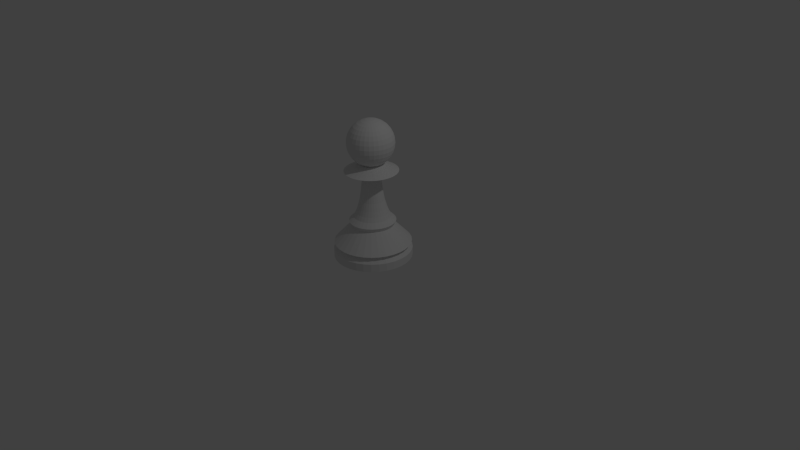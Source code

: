 # Source: Pawn.blend  (saved by Blender 2.69.0; exported with 4.5.12 LTS)
import bpy
from mathutils import Matrix  # noqa: F401  (used for matrix-valued properties, if any)

bpy.ops.wm.read_factory_settings(use_empty=True)
scene = bpy.context.scene
scene.name = 'Scene'

# ---- collections
col_collection_1 = bpy.data.collections.new('Collection 1'); scene.collection.children.link(col_collection_1)

# ---- materials (node trees are filled in below, after node groups)
mat_material = bpy.data.materials.new('Material')
mat_material.alpha_threshold = 0.0
mat_material.diffuse_color = (0.9, 0.9, 0.9, 1.0)
mat_material.roughness = 0.5
mat_material.line_color = (0.0, 0.0, 0.0, 1.0)

# ---- material node trees
mat_material.use_nodes = True; mat_material.node_tree.nodes.clear()
_N = mat_material.node_tree.nodes; _L = mat_material.node_tree.links
n0 = _N.new('ShaderNodeOutputMaterial'); n0.name = 'Material Output'; n0.location = (300, 300)
n1 = _N.new('ShaderNodeBsdfDiffuse'); n1.name = 'Diffuse BSDF'; n1.location = (10, 300)
_L.new(n1.outputs[0], n0.inputs[0])
n0.is_active_output = True

# ---- world
world_world = bpy.data.worlds.new('World'); scene.world = world_world
world_world.color = (0.05088, 0.05088, 0.05088)
world_world.use_sun_shadow = False
world_world.sun_shadow_jitter_overblur = 0.0
world_world.cycles.sampling_method = 'MANUAL'
world_world.cycles.sample_map_resolution = 256

# ---- cameras
cam_camera = bpy.data.cameras.new('Camera')
cam_camera.clip_end = 100.0
cam_camera.lens = 35.0
cam_camera.sensor_width = 32.0
cam_camera.sensor_height = 18.0
cam_camera.ortho_scale = 7.314
cam_camera.dof.focus_distance = 0.0

# ---- lights
light_lamp = bpy.data.lights.new('Lamp', 'POINT')
light_lamp.transmission_factor = 0.0
light_lamp.cutoff_distance = 30.0
light_lamp.energy = 100.0
light_lamp.shadow_buffer_clip_start = 1.001
light_lamp.shadow_soft_size = 0.1
light_lamp.shadow_maximum_resolution = 0.006
light_lamp.use_absolute_resolution = True
light_lamp.cycles.use_multiple_importance_sampling = False

# ---- meshes
me_cylinder = bpy.data.meshes.new('Cylinder')
me_cylinder.from_pydata([(0.0, 1.0, -0.9774), (0.0, 1.0, -0.7718), (0.1951, 0.9808, -0.9774), (0.1951, 0.9808, -0.7718), (0.3827, 0.9239, -0.9774), (0.3827, 0.9239, -0.7718), (0.5556, 0.8315, -0.9774), (0.5556, 0.8315, -0.7718), (0.7071, 0.7071, -0.9774), (0.7071, 0.7071, -0.7718), (0.8315, 0.5556, -0.9774), (0.8315, 0.5556, -0.7718), (0.9239, 0.3827, -0.9774), (0.9239, 0.3827, -0.7718), (0.9808, 0.1951, -0.9774), (0.9808, 0.1951, -0.7718), (1.0, 7.55e-08, -0.9774), (1.0, 7.55e-08, -0.7718), (0.9808, -0.1951, -0.9774), (0.9808, -0.1951, -0.7718), (0.9239, -0.3827, -0.9774), (0.9239, -0.3827, -0.7718), (0.8315, -0.5556, -0.9774), (0.8315, -0.5556, -0.7718), (0.7071, -0.7071, -0.9774), (0.7071, -0.7071, -0.7718), (0.5556, -0.8315, -0.9774), (0.5556, -0.8315, -0.7718), (0.3827, -0.9239, -0.9774), (0.3827, -0.9239, -0.7718), (0.1951, -0.9808, -0.9774), (0.1951, -0.9808, -0.7718), (-3.258e-07, -1.0, -0.9774), (-3.258e-07, -1.0, -0.7718), (-0.1951, -0.9808, -0.9774), (-0.1951, -0.9808, -0.7718), (-0.3827, -0.9239, -0.9774), (-0.3827, -0.9239, -0.7718), (-0.5556, -0.8315, -0.9774), (-0.5556, -0.8315, -0.7718), (-0.7071, -0.7071, -0.9774), (-0.7071, -0.7071, -0.7718), (-0.8315, -0.5556, -0.9774), (-0.8315, -0.5556, -0.7718), (-0.9239, -0.3827, -0.9774), (-0.9239, -0.3827, -0.7718), (-0.9808, -0.1951, -0.9774), (-0.9808, -0.1951, -0.7718), (-1.0, 9.656e-07, -0.9774), (-1.0, 9.656e-07, -0.7718), (-0.9808, 0.1951, -0.9774), (-0.9808, 0.1951, -0.7718), (-0.9239, 0.3827, -0.9774), (-0.9239, 0.3827, -0.7718), (-0.8315, 0.5556, -0.9774), (-0.8315, 0.5556, -0.7718), (-0.7071, 0.7071, -0.9774), (-0.7071, 0.7071, -0.7718), (-0.5556, 0.8315, -0.9774), (-0.5556, 0.8315, -0.7718), (-0.3827, 0.9239, -0.9774), (-0.3827, 0.9239, -0.7718), (-0.1951, 0.9808, -0.9774), (-0.1951, 0.9808, -0.7718), (5.275e-09, 0.9825, -0.5882), (1.247e-08, 0.8926, -0.6554), (0.1741, 0.8755, -0.6554), (0.3416, 0.8247, -0.6554), (0.4959, 0.7422, -0.6554), (0.6312, 0.6312, -0.6554), (0.7422, 0.4959, -0.6554), (0.8247, 0.3416, -0.6554), (0.8755, 0.1741, -0.6554), (0.8926, 9.702e-08, -0.6554), (0.8755, -0.1741, -0.6554), (0.8247, -0.3416, -0.6554), (0.7422, -0.4959, -0.6554), (0.6312, -0.6312, -0.6554), (0.4959, -0.7422, -0.6554), (0.3416, -0.8247, -0.6554), (0.1741, -0.8755, -0.6554), (-2.784e-07, -0.8926, -0.6554), (-0.1741, -0.8755, -0.6554), (-0.3416, -0.8247, -0.6554), (-0.4959, -0.7422, -0.6554), (-0.6312, -0.6312, -0.6554), (-0.7422, -0.4959, -0.6554), (-0.8247, -0.3416, -0.6554), (-0.8755, -0.1741, -0.6554), (-0.8926, 8.915e-07, -0.6554), (-0.8755, 0.1741, -0.6554), (-0.8247, 0.3416, -0.6554), (-0.7422, 0.4959, -0.6554), (-0.6312, 0.6312, -0.6554), (-0.4959, 0.7422, -0.6554), (-0.3416, 0.8247, -0.6554), (-0.1741, 0.8755, -0.6554), (2.015e-08, 0.5437, -0.118), (0.1917, 0.9637, -0.5882), (0.376, 0.9077, -0.5882), (0.5459, 0.8169, -0.5882), (0.6948, 0.6948, -0.5882), (0.8169, 0.5459, -0.5882), (0.9077, 0.376, -0.5882), (0.9637, 0.1917, -0.5882), (0.9825, 7.836e-08, -0.5882), (0.9637, -0.1917, -0.5882), (0.9077, -0.376, -0.5882), (0.8169, -0.5459, -0.5882), (0.6948, -0.6948, -0.5882), (0.5459, -0.8169, -0.5882), (0.376, -0.9077, -0.5882), (0.1917, -0.9637, -0.5882), (-3.149e-07, -0.9825, -0.5882), (-0.1917, -0.9637, -0.5882), (-0.376, -0.9077, -0.5882), (-0.5459, -0.8169, -0.5882), (-0.6948, -0.6948, -0.5882), (-0.8169, -0.5459, -0.5882), (-0.9077, -0.376, -0.5882), (-0.9637, -0.1917, -0.5882), (-0.9825, 9.529e-07, -0.5882), (-0.9637, 0.1917, -0.5882), (-0.9077, 0.376, -0.5882), (-0.8169, 0.5459, -0.5882), (-0.6948, 0.6948, -0.5882), (-0.5459, 0.817, -0.5882), (-0.376, 0.9077, -0.5882), (-0.1917, 0.9637, -0.5882), (1.511e-08, 0.5948, -0.01501), (0.1061, 0.5333, -0.118), (0.2081, 0.5023, -0.118), (0.3021, 0.4521, -0.118), (0.3845, 0.3845, -0.118), (0.4521, 0.3021, -0.118), (0.5023, 0.2081, -0.118), (0.5333, 0.1061, -0.118), (0.5437, 1.715e-07, -0.118), (0.5333, -0.1061, -0.118), (0.5023, -0.2081, -0.118), (0.4521, -0.3021, -0.118), (0.3845, -0.3845, -0.118), (0.3021, -0.4521, -0.118), (0.2081, -0.5023, -0.118), (0.1061, -0.5333, -0.118), (-1.57e-07, -0.5437, -0.118), (-0.1061, -0.5333, -0.118), (-0.2081, -0.5023, -0.118), (-0.3021, -0.4521, -0.118), (-0.3845, -0.3845, -0.118), (-0.4521, -0.3021, -0.118), (-0.5023, -0.2081, -0.118), (-0.5333, -0.1061, -0.118), (-0.5437, 6.555e-07, -0.118), (-0.5333, 0.1061, -0.118), (-0.5023, 0.2081, -0.118), (-0.4521, 0.3021, -0.118), (-0.3845, 0.3845, -0.118), (-0.3021, 0.4521, -0.118), (-0.2081, 0.5023, -0.118), (-0.1061, 0.5333, -0.118), (2.818e-08, 0.4751, 0.1014), (0.116, 0.5834, -0.01501), (0.2276, 0.5495, -0.01501), (0.3305, 0.4946, -0.01501), (0.4206, 0.4206, -0.01501), (0.4946, 0.3305, -0.01501), (0.5495, 0.2276, -0.01501), (0.5834, 0.116, -0.01501), (0.5948, 1.581e-07, -0.01501), (0.5834, -0.116, -0.01501), (0.5495, -0.2276, -0.01501), (0.4946, -0.3305, -0.01501), (0.4206, -0.4206, -0.01501), (0.3305, -0.4946, -0.01501), (0.2276, -0.5495, -0.01501), (0.116, -0.5834, -0.01501), (-1.787e-07, -0.5948, -0.01501), (-0.116, -0.5834, -0.01501), (-0.2276, -0.5495, -0.01501), (-0.3305, -0.4946, -0.01501), (-0.4206, -0.4206, -0.01501), (-0.4946, -0.3305, -0.01501), (-0.5495, -0.2276, -0.01501), (-0.5834, -0.116, -0.01501), (-0.5948, 6.875e-07, -0.01501), (-0.5834, 0.116, -0.01501), (-0.5495, 0.2276, -0.01501), (-0.4946, 0.3305, -0.01501), (-0.4206, 0.4206, -0.01501), (-0.3305, 0.4946, -0.01501), (-0.2276, 0.5495, -0.01501), (-0.116, 0.5834, -0.01501), (0.09268, 0.466, 0.1014), (0.1818, 0.4389, 0.1014), (0.2639, 0.395, 0.1014), (0.3359, 0.3359, 0.1014), (0.395, 0.2639, 0.1014), (0.4389, 0.1818, 0.1014), (0.466, 0.09268, 0.1014), (0.4751, 1.861e-07, 0.1014), (0.466, -0.09268, 0.1014), (0.4389, -0.1818, 0.1014), (0.395, -0.2639, 0.1014), (0.3359, -0.3359, 0.1014), (0.2639, -0.395, 0.1014), (0.1818, -0.4389, 0.1014), (0.09268, -0.466, 0.1014), (-1.266e-07, -0.4751, 0.1014), (-0.09268, -0.466, 0.1014), (-0.1818, -0.4389, 0.1014), (-0.2639, -0.395, 0.1014), (-0.3359, -0.3359, 0.1014), (-0.395, -0.2639, 0.1014), (-0.4389, -0.1818, 0.1014), (-0.466, -0.09268, 0.1014), (-0.4751, 6.09e-07, 0.1014), (-0.466, 0.09268, 0.1014), (-0.4389, 0.1818, 0.1014), (-0.395, 0.2639, 0.1014), (-0.3359, 0.3359, 0.1014), (-0.2639, 0.395, 0.1014), (-0.1818, 0.4389, 0.1014), (-0.09268, 0.466, 0.1014), (3.96e-08, 0.367, 0.3471), (3.512e-08, 0.4153, 0.2134), (0.08102, 0.4073, 0.2134), (0.1589, 0.3837, 0.2134), (0.2307, 0.3453, 0.2134), (0.2936, 0.2936, 0.2134), (0.3453, 0.2307, 0.2134), (0.3837, 0.1589, 0.2134), (0.4073, 0.08102, 0.2134), (0.4153, 2.003e-07, 0.2134), (0.4073, -0.08101, 0.2134), (0.3837, -0.1589, 0.2134), (0.3453, -0.2307, 0.2134), (0.2936, -0.2936, 0.2134), (0.2307, -0.3453, 0.2134), (0.1589, -0.3837, 0.2134), (0.08101, -0.4073, 0.2134), (-1.002e-07, -0.4153, 0.2134), (-0.08102, -0.4073, 0.2134), (-0.1589, -0.3837, 0.2134), (-0.2307, -0.3453, 0.2134), (-0.2936, -0.2936, 0.2134), (-0.3453, -0.2307, 0.2134), (-0.3837, -0.1589, 0.2134), (-0.4073, -0.08101, 0.2134), (-0.4153, 5.7e-07, 0.2134), (-0.4073, 0.08102, 0.2134), (-0.3837, 0.1589, 0.2134), (-0.3453, 0.2307, 0.2134), (-0.2936, 0.2936, 0.2134), (-0.2307, 0.3453, 0.2134), (-0.1589, 0.3837, 0.2134), (-0.08101, 0.4073, 0.2134), (4.511e-08, 0.3129, 0.5414), (0.07161, 0.36, 0.3471), (0.1405, 0.3391, 0.3471), (0.2039, 0.3052, 0.3471), (0.2595, 0.2595, 0.3471), (0.3052, 0.2039, 0.3471), (0.3391, 0.1405, 0.3471), (0.36, 0.07161, 0.3471), (0.367, 2.106e-07, 0.3471), (0.36, -0.07161, 0.3471), (0.3391, -0.1405, 0.3471), (0.3052, -0.2039, 0.3471), (0.2595, -0.2595, 0.3471), (0.2039, -0.3052, 0.3471), (0.1405, -0.3391, 0.3471), (0.07161, -0.36, 0.3471), (-8e-08, -0.367, 0.3471), (-0.07161, -0.36, 0.3471), (-0.1405, -0.3391, 0.3471), (-0.2039, -0.3052, 0.3471), (-0.2595, -0.2595, 0.3471), (-0.3052, -0.2039, 0.3471), (-0.3391, -0.1405, 0.3471), (-0.36, -0.07161, 0.3471), (-0.367, 5.373e-07, 0.3471), (-0.36, 0.07161, 0.3471), (-0.3391, 0.1405, 0.3471), (-0.3052, 0.2039, 0.3471), (-0.2595, 0.2595, 0.3471), (-0.2039, 0.3052, 0.3471), (-0.1405, 0.3391, 0.3471), (-0.07161, 0.36, 0.3471), (0.06105, 0.3069, 0.5414), (0.1198, 0.2891, 0.5414), (0.1739, 0.2602, 0.5414), (0.2213, 0.2213, 0.5414), (0.2602, 0.1739, 0.5414), (0.2891, 0.1198, 0.5414), (0.3069, 0.06105, 0.5414), (0.3129, 2.245e-07, 0.5414), (0.3069, -0.06105, 0.5414), (0.2891, -0.1198, 0.5414), (0.2602, -0.1739, 0.5414), (0.2213, -0.2213, 0.5414), (0.1739, -0.2602, 0.5414), (0.1198, -0.2891, 0.5414), (0.06105, -0.3069, 0.5414), (-5.685e-08, -0.3129, 0.5414), (-0.06105, -0.3069, 0.5414), (-0.1198, -0.2891, 0.5414), (-0.1739, -0.2602, 0.5414), (-0.2213, -0.2213, 0.5414), (-0.2602, -0.1739, 0.5414), (-0.2891, -0.1198, 0.5414), (-0.3069, -0.06105, 0.5414), (-0.3129, 5.031e-07, 0.5414), (-0.3069, 0.06105, 0.5414), (-0.2891, 0.1198, 0.5414), (-0.2602, 0.1739, 0.5414), (-0.2213, 0.2213, 0.5414), (-0.1739, 0.2602, 0.5414), (-0.1198, 0.2891, 0.5414), (-0.06105, 0.3069, 0.5414), (5.007e-08, 0.2756, 0.7725), (0.05377, 0.2703, 0.7725), (0.1055, 0.2546, 0.7725), (0.1531, 0.2291, 0.7725), (0.1949, 0.1949, 0.7725), (0.2291, 0.1531, 0.7725), (0.2546, 0.1055, 0.7725), (0.2703, 0.05377, 0.7725), (0.2756, 2.325e-07, 0.7725), (0.2703, -0.05377, 0.7725), (0.2546, -0.1055, 0.7725), (0.2291, -0.1531, 0.7725), (0.1949, -0.1949, 0.7725), (0.1531, -0.2291, 0.7725), (0.1055, -0.2546, 0.7725), (0.05377, -0.2703, 0.7725), (-3.973e-08, -0.2756, 0.7725), (-0.05377, -0.2703, 0.7725), (-0.1055, -0.2546, 0.7725), (-0.1531, -0.2291, 0.7725), (-0.1949, -0.1949, 0.7725), (-0.2291, -0.1531, 0.7725), (-0.2546, -0.1055, 0.7725), (-0.2703, -0.05377, 0.7725), (-0.2756, 4.778e-07, 0.7725), (-0.2703, 0.05377, 0.7725), (-0.2546, 0.1055, 0.7725), (-0.2291, 0.1531, 0.7725), (-0.1949, 0.1949, 0.7725), (-0.1531, 0.2291, 0.7725), (-0.1055, 0.2546, 0.7725), (-0.05377, 0.2703, 0.7725), (5.261e-08, 0.2508, 0.9863), (5.07e-08, 0.2655, 0.861), (0.0518, 0.2604, 0.861), (0.1016, 0.2453, 0.861), (0.1475, 0.2208, 0.861), (0.1877, 0.1877, 0.861), (0.2208, 0.1475, 0.861), (0.2453, 0.1016, 0.861), (0.2604, 0.0518, 0.861), (0.2655, 2.349e-07, 0.861), (0.2604, -0.0518, 0.861), (0.2453, -0.1016, 0.861), (0.2208, -0.1475, 0.861), (0.1877, -0.1877, 0.861), (0.1475, -0.2208, 0.861), (0.1016, -0.2453, 0.861), (0.0518, -0.2604, 0.861), (-3.581e-08, -0.2655, 0.861), (-0.0518, -0.2604, 0.861), (-0.1016, -0.2453, 0.861), (-0.1475, -0.2208, 0.861), (-0.1877, -0.1877, 0.861), (-0.2208, -0.1475, 0.861), (-0.2453, -0.1016, 0.861), (-0.2604, -0.0518, 0.861), (-0.2655, 4.712e-07, 0.861), (-0.2604, 0.0518, 0.861), (-0.2453, 0.1016, 0.861), (-0.2208, 0.1475, 0.861), (-0.1877, 0.1877, 0.861), (-0.1475, 0.2208, 0.861), (-0.1016, 0.2453, 0.861), (-0.0518, 0.2604, 0.861), (5.318e-08, 0.2422, 1.079), (0.04894, 0.246, 0.9863), (0.09599, 0.2317, 0.9863), (0.1394, 0.2086, 0.9863), (0.1774, 0.1774, 0.9863), (0.2086, 0.1394, 0.9863), (0.2317, 0.09599, 0.9863), (0.246, 0.04894, 0.9863), (0.2508, 2.384e-07, 0.9863), (0.246, -0.04894, 0.9863), (0.2317, -0.09599, 0.9863), (0.2086, -0.1394, 0.9863), (0.1774, -0.1774, 0.9863), (0.1394, -0.2086, 0.9863), (0.09599, -0.2317, 0.9863), (0.04894, -0.246, 0.9863), (-2.912e-08, -0.2508, 0.9863), (-0.04894, -0.246, 0.9863), (-0.09599, -0.2317, 0.9863), (-0.1394, -0.2086, 0.9863), (-0.1774, -0.1774, 0.9863), (-0.2086, -0.1394, 0.9863), (-0.2317, -0.09599, 0.9863), (-0.246, -0.04894, 0.9863), (-0.2508, 4.617e-07, 0.9863), (-0.246, 0.04894, 0.9863), (-0.2317, 0.09599, 0.9863), (-0.2086, 0.1394, 0.9863), (-0.1774, 0.1774, 0.9863), (-0.1394, 0.2086, 0.9863), (-0.09599, 0.2317, 0.9863), (-0.04894, 0.246, 0.9863), (5.318e-08, 0.2422, 1.202), (0.04725, 0.2375, 1.079), (0.09268, 0.2237, 1.079), (0.1345, 0.2014, 1.079), (0.1712, 0.1712, 1.079), (0.2014, 0.1345, 1.079), (0.2237, 0.09268, 1.079), (0.2375, 0.04725, 1.079), (0.2422, 2.405e-07, 1.079), (0.2375, -0.04725, 1.079), (0.2237, -0.09268, 1.079), (0.2014, -0.1345, 1.079), (0.1712, -0.1712, 1.079), (0.1345, -0.2014, 1.079), (0.09268, -0.2237, 1.079), (0.04725, -0.2375, 1.079), (-2.573e-08, -0.2422, 1.079), (-0.04725, -0.2375, 1.079), (-0.09268, -0.2237, 1.079), (-0.1345, -0.2014, 1.079), (-0.1712, -0.1712, 1.079), (-0.2014, -0.1345, 1.079), (-0.2237, -0.09268, 1.079), (-0.2375, -0.04725, 1.079), (-0.2422, 4.561e-07, 1.079), (-0.2375, 0.04725, 1.079), (-0.2237, 0.09268, 1.079), (-0.2014, 0.1345, 1.079), (-0.1712, 0.1712, 1.079), (-0.1345, 0.2014, 1.079), (-0.09268, 0.2237, 1.079), (-0.04725, 0.2375, 1.079), (-4.461e-09, 0.6818, 1.317), (0.04725, 0.2375, 1.202), (0.09268, 0.2237, 1.202), (0.1345, 0.2014, 1.202), (0.1712, 0.1712, 1.202), (0.2014, 0.1345, 1.202), (0.2237, 0.09268, 1.202), (0.2375, 0.04725, 1.202), (0.2422, 2.405e-07, 1.202), (0.2375, -0.04725, 1.202), (0.2237, -0.09268, 1.202), (0.2014, -0.1345, 1.202), (0.1712, -0.1712, 1.202), (0.1345, -0.2014, 1.202), (0.09268, -0.2237, 1.202), (0.04725, -0.2375, 1.202), (-2.573e-08, -0.2422, 1.202), (-0.04725, -0.2375, 1.202), (-0.09268, -0.2237, 1.202), (-0.1345, -0.2014, 1.202), (-0.1712, -0.1712, 1.202), (-0.2014, -0.1345, 1.202), (-0.2237, -0.09268, 1.202), (-0.2375, -0.04725, 1.202), (-0.2422, 4.561e-07, 1.202), (-0.2375, 0.04725, 1.202), (-0.2237, 0.09268, 1.202), (-0.2014, 0.1345, 1.202), (-0.1712, 0.1712, 1.202), (-0.1345, 0.2014, 1.202), (-0.09268, 0.2237, 1.202), (-0.04725, 0.2375, 1.202), (1.919e-08, 0.298, 1.507), (0.133, 0.6687, 1.317), (0.2609, 0.6299, 1.317), (0.3788, 0.5669, 1.317), (0.4821, 0.4821, 1.317), (0.5669, 0.3788, 1.317), (0.6299, 0.2609, 1.317), (0.6687, 0.133, 1.317), (0.6818, 1.372e-07, 1.317), (0.6687, -0.133, 1.317), (0.6299, -0.2609, 1.317), (0.5669, -0.3788, 1.317), (0.4821, -0.4821, 1.317), (0.3788, -0.5669, 1.317), (0.2609, -0.6299, 1.317), (0.133, -0.6687, 1.317), (-2.266e-07, -0.6818, 1.317), (-0.133, -0.6687, 1.317), (-0.2609, -0.6299, 1.317), (-0.3788, -0.5669, 1.317), (-0.4821, -0.4821, 1.317), (-0.5669, -0.3788, 1.317), (-0.6299, -0.2609, 1.317), (-0.6687, -0.133, 1.317), (-0.6818, 7.441e-07, 1.317), (-0.6687, 0.133, 1.317), (-0.6299, 0.2609, 1.317), (-0.5669, 0.3788, 1.317), (-0.4821, 0.4821, 1.317), (-0.3788, 0.5669, 1.317), (-0.2609, 0.6299, 1.317), (-0.133, 0.6687, 1.317), (0.05813, 0.2922, 1.507), (0.114, 0.2753, 1.507), (0.1655, 0.2477, 1.507), (0.2107, 0.2107, 1.507), (0.2477, 0.1655, 1.507), (0.2753, 0.114, 1.507), (0.2922, 0.05813, 1.507), (0.298, 2.311e-07, 1.507), (0.2922, -0.05813, 1.507), (0.2753, -0.114, 1.507), (0.2477, -0.1655, 1.507), (0.2107, -0.2107, 1.507), (0.1655, -0.2477, 1.507), (0.114, -0.2753, 1.507), (0.05813, -0.2922, 1.507), (-7.79e-08, -0.298, 1.507), (-0.05813, -0.2922, 1.507), (-0.114, -0.2753, 1.507), (-0.1655, -0.2477, 1.507), (-0.2107, -0.2107, 1.507), (-0.2477, -0.1655, 1.507), (-0.2753, -0.114, 1.507), (-0.2922, -0.05813, 1.507), (-0.298, 4.963e-07, 1.507), (-0.2922, 0.05813, 1.507), (-0.2753, 0.114, 1.507), (-0.2477, 0.1655, 1.507), (-0.2107, 0.2107, 1.507), (-0.1655, 0.2477, 1.507), (-0.114, 0.2753, 1.507), (-0.05813, 0.2922, 1.507), (2.875e-08, 2.043e-07, 1.507), (-0.1165, 4.769e-08, 2.622), (-0.2285, 4.769e-08, 2.588), (-0.3317, 4.769e-08, 2.533), (-0.4222, 4.769e-08, 2.459), (-0.4964, 4.769e-08, 2.368), (-0.5516, 4.769e-08, 2.265), (-0.5856, 4.769e-08, 2.153), (-0.597, 4.769e-08, 2.037), (-0.5856, 4.769e-08, 1.92), (-0.5516, 4.769e-08, 1.808), (-0.4964, 4.769e-08, 1.705), (-0.4222, 4.769e-08, 1.614), (-0.3317, 4.769e-08, 1.54), (-0.2285, 4.769e-08, 1.485), (-0.1165, 4.769e-08, 1.451), (-0.1142, 0.02272, 2.622), (-0.2241, 0.04457, 2.588), (-0.3253, 0.06471, 2.533), (-0.4141, 0.08236, 2.459), (-0.4869, 0.09685, 2.368), (-0.541, 0.1076, 2.265), (-0.5743, 0.1142, 2.153), (-0.5856, 0.1165, 2.037), (-0.5743, 0.1142, 1.92), (-0.541, 0.1076, 1.808), (-0.4869, 0.09685, 1.705), (-0.4141, 0.08236, 1.614), (-0.3253, 0.06471, 1.54), (-0.2241, 0.04457, 1.485), (-0.1142, 0.02272, 1.451), (-0.1076, 0.04457, 2.622), (-0.2111, 0.08743, 2.588), (-0.3064, 0.1269, 2.533), (-0.39, 0.1616, 2.459), (-0.4586, 0.19, 2.368), (-0.5096, 0.2111, 2.265), (-0.541, 0.2241, 2.153), (-0.5516, 0.2285, 2.037), (-0.541, 0.2241, 1.92), (-0.5096, 0.2111, 1.808), (-0.4586, 0.19, 1.705), (-0.39, 0.1616, 1.614), (-0.3064, 0.1269, 1.54), (-0.2111, 0.08743, 1.485), (-0.1076, 0.04457, 1.451), (-0.09685, 0.06471, 2.622), (-0.19, 0.1269, 2.588), (-0.2758, 0.1843, 2.533), (-0.351, 0.2345, 2.459), (-0.4128, 0.2758, 2.368), (-0.4586, 0.3064, 2.265), (-0.4869, 0.3253, 2.153), (-0.4964, 0.3317, 2.037), (-0.4869, 0.3253, 1.92), (-0.4586, 0.3064, 1.808), (-0.4128, 0.2758, 1.705), (-0.351, 0.2345, 1.614), (-0.2758, 0.1843, 1.54), (-0.19, 0.1269, 1.485), (-0.09685, 0.06471, 1.451), (-0.08236, 0.08236, 2.622), (-0.1616, 0.1616, 2.588), (-0.2345, 0.2345, 2.533), (-0.2985, 0.2985, 2.459), (-0.351, 0.351, 2.368), (-0.39, 0.39, 2.265), (-0.4141, 0.4141, 2.153), (-0.4222, 0.4222, 2.037), (-0.4141, 0.4141, 1.92), (-0.39, 0.39, 1.808), (-0.351, 0.351, 1.705), (-0.2985, 0.2985, 1.614), (-0.2345, 0.2345, 1.54), (-0.1616, 0.1616, 1.485), (-0.08236, 0.08236, 1.451), (-0.06471, 0.09685, 2.622), (-0.1269, 0.19, 2.588), (-0.1843, 0.2758, 2.533), (-0.2345, 0.351, 2.459), (-0.2758, 0.4128, 2.368), (-0.3064, 0.4586, 2.265), (-0.3253, 0.4869, 2.153), (-0.3317, 0.4964, 2.037), (-0.3253, 0.4869, 1.92), (-0.3064, 0.4586, 1.808), (-0.2758, 0.4128, 1.705), (-0.2345, 0.351, 1.614), (-0.1843, 0.2758, 1.54), (-0.1269, 0.19, 1.485), (-0.06471, 0.09685, 1.451), (-0.04457, 0.1076, 2.622), (-0.08743, 0.2111, 2.588), (-0.1269, 0.3064, 2.533), (-0.1616, 0.39, 2.459), (-0.19, 0.4586, 2.368), (-0.2111, 0.5096, 2.265), (-0.2241, 0.541, 2.153), (-0.2285, 0.5516, 2.037), (-0.2241, 0.541, 1.92), (-0.2111, 0.5096, 1.808), (-0.19, 0.4586, 1.705), (-0.1616, 0.39, 1.614), (-0.1269, 0.3064, 1.54), (-0.08743, 0.2111, 1.485), (-0.04457, 0.1076, 1.451), (-0.02272, 0.1142, 2.622), (-0.04457, 0.2241, 2.588), (-0.06471, 0.3253, 2.533), (-0.08236, 0.4141, 2.459), (-0.09685, 0.4869, 2.368), (-0.1076, 0.541, 2.265), (-0.1142, 0.5743, 2.153), (-0.1165, 0.5856, 2.037), (-0.1142, 0.5743, 1.92), (-0.1076, 0.541, 1.808), (-0.09685, 0.4869, 1.705), (-0.08236, 0.4141, 1.614), (-0.06471, 0.3253, 1.54), (-0.04457, 0.2241, 1.485), (-0.02272, 0.1142, 1.451), (2.871e-07, 0.1165, 2.622), (2.826e-07, 0.2285, 2.588), (2.782e-07, 0.3317, 2.533), (2.826e-07, 0.4222, 2.459), (2.915e-07, 0.4964, 2.368), (2.56e-07, 0.5516, 2.265), (3.271e-07, 0.5856, 2.153), (3.182e-07, 0.597, 2.037), (3.271e-07, 0.5856, 1.92), (2.293e-07, 0.5516, 1.808), (2.915e-07, 0.4964, 1.705), (2.826e-07, 0.4222, 1.614), (2.96e-07, 0.3317, 1.54), (2.737e-07, 0.2285, 1.485), (2.76e-07, 0.1165, 1.451), (0.02272, 0.1142, 2.622), (0.04457, 0.2241, 2.588), (0.06471, 0.3253, 2.533), (0.08236, 0.4141, 2.459), (0.09685, 0.4869, 2.368), (0.1076, 0.541, 2.265), (0.1142, 0.5743, 2.153), (0.1165, 0.5856, 2.037), (0.1142, 0.5743, 1.92), (0.1076, 0.541, 1.808), (0.09685, 0.4869, 1.705), (0.08236, 0.4141, 1.614), (0.06471, 0.3253, 1.54), (0.04457, 0.2241, 1.485), (0.02272, 0.1142, 1.451), (0.04457, 0.1076, 2.622), (0.08744, 0.2111, 2.588), (0.1269, 0.3064, 2.533), (0.1616, 0.39, 2.459), (0.19, 0.4586, 2.368), (0.2111, 0.5096, 2.265), (0.2241, 0.541, 2.153), (0.2285, 0.5516, 2.037), (0.2241, 0.541, 1.92), (0.2111, 0.5096, 1.808), (0.19, 0.4586, 1.705), (0.1616, 0.39, 1.614), (0.1269, 0.3064, 1.54), (0.08743, 0.2111, 1.485), (0.04457, 0.1076, 1.451), (0.06471, 0.09685, 2.622), (0.1269, 0.19, 2.588), (0.1843, 0.2758, 2.533), (0.2345, 0.351, 2.459), (0.2758, 0.4128, 2.368), (0.3064, 0.4586, 2.265), (0.3253, 0.4869, 2.153), (0.3317, 0.4964, 2.037), (0.3253, 0.4869, 1.92), (0.3064, 0.4586, 1.808), (0.2758, 0.4128, 1.705), (0.2345, 0.351, 1.614), (0.1843, 0.2758, 1.54), (0.1269, 0.19, 1.485), (0.06471, 0.09685, 1.451), (0.08236, 0.08236, 2.622), (0.1616, 0.1616, 2.588), (0.2345, 0.2345, 2.533), (0.2985, 0.2985, 2.459), (0.351, 0.351, 2.368), (0.39, 0.39, 2.265), (0.4141, 0.4141, 2.153), (0.4222, 0.4222, 2.037), (0.4141, 0.4141, 1.92), (0.39, 0.39, 1.808), (0.351, 0.351, 1.705), (0.2985, 0.2985, 1.614), (0.2345, 0.2345, 1.54), (0.1616, 0.1616, 1.485), (0.08236, 0.08236, 1.451), (0.09685, 0.06471, 2.622), (0.19, 0.1269, 2.588), (0.2758, 0.1843, 2.533), (0.351, 0.2345, 2.459), (0.4128, 0.2758, 2.368), (0.4586, 0.3064, 2.265), (0.4869, 0.3253, 2.153), (0.4964, 0.3317, 2.037), (0.4869, 0.3253, 1.92), (0.4586, 0.3064, 1.808), (0.4128, 0.2758, 1.705), (0.351, 0.2345, 1.614), (0.2758, 0.1843, 1.54), (0.19, 0.1269, 1.485), (0.09685, 0.06471, 1.451), (0.1076, 0.04457, 2.622), (0.2111, 0.08743, 2.588), (0.3064, 0.1269, 2.533), (0.39, 0.1616, 2.459), (0.4586, 0.19, 2.368), (0.5096, 0.2111, 2.265), (0.541, 0.2241, 2.153), (0.5516, 0.2285, 2.037), (0.541, 0.2241, 1.92), (0.5096, 0.2111, 1.808), (0.4586, 0.19, 1.705), (0.39, 0.1616, 1.614), (0.3064, 0.1269, 1.54), (0.2111, 0.08743, 1.485), (0.1076, 0.04457, 1.451), (0.1142, 0.02272, 2.622), (0.2241, 0.04457, 2.588), (0.3253, 0.06471, 2.533), (0.4141, 0.08236, 2.459), (0.4869, 0.09685, 2.368), (0.541, 0.1076, 2.265), (0.5743, 0.1142, 2.153), (0.5856, 0.1165, 2.037), (0.5743, 0.1142, 1.92), (0.541, 0.1076, 1.808), (0.4869, 0.09685, 1.705), (0.4141, 0.08236, 1.614), (0.3253, 0.06471, 1.54), (0.2241, 0.04457, 1.485), (0.1142, 0.02272, 1.451), (0.1165, 4.338e-08, 2.622), (0.2285, 7.23e-08, 2.588), (0.3317, 6.34e-08, 2.533), (0.4222, 3.226e-08, 2.459), (0.4964, -3.324e-09, 2.368), (0.5516, 8.564e-08, 2.265), (0.5856, -3.324e-09, 2.153), (0.597, -1.222e-08, 2.037), (0.5856, -3.324e-09, 1.92), (0.5516, 8.564e-08, 1.808), (0.4964, -3.324e-09, 1.705), (0.4222, 3.226e-08, 1.614), (0.3317, 4.116e-08, 1.54), (0.2285, 5.006e-08, 1.485), (0.1165, 5.006e-08, 1.451), (0.1142, -0.02272, 2.622), (0.2241, -0.04457, 2.588), (0.3253, -0.06471, 2.533), (0.4141, -0.08236, 2.459), (0.4869, -0.09685, 2.368), (0.541, -0.1076, 2.265), (0.5743, -0.1142, 2.153), (0.5856, -0.1165, 2.037), (0.5743, -0.1142, 1.92), (0.541, -0.1076, 1.808), (0.4869, -0.09685, 1.705), (0.4141, -0.08236, 1.614), (0.3253, -0.06471, 1.54), (0.2241, -0.04457, 1.485), (0.1142, -0.02272, 1.451), (0.1076, -0.04457, 2.622), (0.2111, -0.08743, 2.588), (0.3064, -0.1269, 2.533), (0.39, -0.1616, 2.459), (0.4586, -0.19, 2.368), (0.5096, -0.2111, 2.265), (0.541, -0.2241, 2.153), (0.5516, -0.2285, 2.037), (0.541, -0.2241, 1.92), (0.5096, -0.2111, 1.808), (0.4586, -0.19, 1.705), (0.39, -0.1616, 1.614), (0.3064, -0.1269, 1.54), (0.2111, -0.08743, 1.485), (0.1076, -0.04457, 1.451), (0.09685, -0.06471, 2.622), (0.19, -0.1269, 2.588), (0.2758, -0.1843, 2.533), (0.351, -0.2345, 2.459), (0.4128, -0.2758, 2.368), (0.4586, -0.3064, 2.265), (0.4869, -0.3253, 2.153), (0.4964, -0.3317, 2.037), (0.4869, -0.3253, 1.92), (0.4586, -0.3064, 1.808), (0.4128, -0.2758, 1.705), (0.351, -0.2345, 1.614), (0.2758, -0.1843, 1.54), (0.19, -0.1269, 1.485), (0.09685, -0.06471, 1.451), (0.08236, -0.08236, 2.622), (0.1616, -0.1616, 2.588), (0.2345, -0.2345, 2.533), (0.2985, -0.2985, 2.459), (0.351, -0.351, 2.368), (0.39, -0.39, 2.265), (0.4141, -0.4141, 2.153), (0.4222, -0.4222, 2.037), (0.4141, -0.4141, 1.92), (0.39, -0.39, 1.808), (0.351, -0.351, 1.705), (0.2985, -0.2985, 1.614), (0.2345, -0.2345, 1.54), (0.1616, -0.1616, 1.485), (0.08236, -0.08236, 1.451), (0.06471, -0.09685, 2.622), (0.1269, -0.19, 2.588), (0.1843, -0.2758, 2.533), (0.2345, -0.351, 2.459), (0.2758, -0.4128, 2.368), (0.3064, -0.4586, 2.265), (0.3253, -0.4869, 2.153), (0.3317, -0.4964, 2.037), (0.3253, -0.4869, 1.92), (0.3064, -0.4586, 1.808), (0.2758, -0.4128, 1.705), (0.2345, -0.351, 1.614), (0.1843, -0.2758, 1.54), (0.1269, -0.19, 1.485), (0.06471, -0.09685, 1.451), (2.866e-07, 4.769e-08, 1.44), (0.04457, -0.1076, 2.622), (0.08743, -0.2111, 2.588), (0.1269, -0.3064, 2.533), (0.1616, -0.39, 2.459), (0.19, -0.4586, 2.368), (0.2111, -0.5096, 2.265), (0.2241, -0.541, 2.153), (0.2285, -0.5516, 2.037), (0.2241, -0.541, 1.92), (0.2111, -0.5096, 1.808), (0.19, -0.4586, 1.705), (0.1616, -0.39, 1.614), (0.1269, -0.3064, 1.54), (0.08743, -0.2111, 1.485), (0.04457, -0.1076, 1.451), (0.02272, -0.1142, 2.622), (0.04457, -0.2241, 2.588), (0.06471, -0.3253, 2.533), (0.08236, -0.4141, 2.459), (0.09685, -0.4869, 2.368), (0.1076, -0.541, 2.265), (0.1142, -0.5743, 2.153), (0.1165, -0.5856, 2.037), (0.1142, -0.5743, 1.92), (0.1076, -0.541, 1.808), (0.09685, -0.4869, 1.705), (0.08236, -0.4141, 1.614), (0.06471, -0.3253, 1.54), (0.04457, -0.2241, 1.485), (0.02272, -0.1142, 1.451), (2.782e-07, -0.1165, 2.622), (2.604e-07, -0.2285, 2.588), (2.604e-07, -0.3317, 2.533), (2.026e-07, -0.4222, 2.459), (1.759e-07, -0.4964, 2.368), (2.826e-07, -0.5516, 2.265), (1.492e-07, -0.5856, 2.153), (1.759e-07, -0.597, 2.037), (1.492e-07, -0.5856, 1.92), (2.826e-07, -0.5516, 1.808), (1.759e-07, -0.4964, 1.705), (2.026e-07, -0.4222, 1.614), (2.471e-07, -0.3317, 1.54), (2.426e-07, -0.2285, 1.485), (2.804e-07, -0.1165, 1.451), (-0.02272, -0.1142, 2.622), (-0.04457, -0.2241, 2.588), (-0.06471, -0.3253, 2.533), (-0.08236, -0.4141, 2.459), (-0.09685, -0.4869, 2.368), (-0.1076, -0.541, 2.265), (-0.1142, -0.5743, 2.153), (-0.1165, -0.5856, 2.037), (-0.1142, -0.5743, 1.92), (-0.1076, -0.541, 1.808), (-0.09685, -0.4869, 1.705), (-0.08236, -0.4141, 1.614), (-0.06471, -0.3253, 1.54), (-0.04457, -0.2241, 1.485), (-0.02272, -0.1142, 1.451), (-0.04457, -0.1076, 2.622), (-0.08743, -0.2111, 2.588), (-0.1269, -0.3064, 2.533), (-0.1616, -0.39, 2.459), (-0.19, -0.4586, 2.368), (-0.2111, -0.5096, 2.265), (-0.2241, -0.541, 2.153), (-0.2285, -0.5516, 2.037), (-0.2241, -0.541, 1.92), (-0.2111, -0.5096, 1.808), (-0.19, -0.4586, 1.705), (-0.1616, -0.39, 1.614), (-0.1269, -0.3064, 1.54), (-0.08743, -0.2111, 1.485), (-0.04457, -0.1076, 1.451), (-0.06471, -0.09685, 2.622), (-0.1269, -0.19, 2.588), (-0.1843, -0.2758, 2.533), (-0.2345, -0.351, 2.459), (-0.2758, -0.4128, 2.368), (-0.3064, -0.4586, 2.265), (-0.3253, -0.4869, 2.153), (-0.3317, -0.4964, 2.037), (-0.3253, -0.4869, 1.92), (-0.3064, -0.4586, 1.808), (-0.2758, -0.4128, 1.705), (-0.2345, -0.351, 1.614), (-0.1843, -0.2758, 1.54), (-0.1269, -0.19, 1.485), (-0.06471, -0.09685, 1.451), (-0.08236, -0.08236, 2.622), (-0.1616, -0.1616, 2.588), (-0.2345, -0.2345, 2.533), (-0.2985, -0.2985, 2.459), (-0.351, -0.351, 2.368), (-0.39, -0.39, 2.265), (-0.4141, -0.4141, 2.153), (-0.4222, -0.4222, 2.037), (-0.4141, -0.4141, 1.92), (-0.39, -0.39, 1.808), (-0.351, -0.351, 1.705), (-0.2985, -0.2985, 1.614), (-0.2345, -0.2345, 1.54), (-0.1616, -0.1616, 1.485), (-0.08236, -0.08236, 1.451), (-0.09685, -0.06471, 2.622), (-0.19, -0.1269, 2.588), (-0.2758, -0.1843, 2.533), (-0.351, -0.2345, 2.459), (-0.4128, -0.2758, 2.368), (-0.4586, -0.3064, 2.265), (-0.4869, -0.3253, 2.153), (-0.4964, -0.3317, 2.037), (-0.4869, -0.3253, 1.92), (-0.4586, -0.3064, 1.808), (-0.4128, -0.2758, 1.705), (-0.351, -0.2345, 1.614), (-0.2758, -0.1843, 1.54), (-0.19, -0.1269, 1.485), (-0.09685, -0.06471, 1.451), (1.069e-07, -2.676e-08, 2.634), (-0.1076, -0.04457, 2.622), (-0.2111, -0.08743, 2.588), (-0.3064, -0.1269, 2.533), (-0.39, -0.1616, 2.459), (-0.4586, -0.19, 2.368), (-0.5096, -0.2111, 2.265), (-0.541, -0.2241, 2.153), (-0.5516, -0.2285, 2.037), (-0.541, -0.2241, 1.92), (-0.5096, -0.2111, 1.808), (-0.4586, -0.19, 1.705), (-0.39, -0.1616, 1.614), (-0.3064, -0.1269, 1.54), (-0.2111, -0.08743, 1.485), (-0.1076, -0.04457, 1.451), (-0.1142, -0.02272, 2.622), (-0.2241, -0.04457, 2.588), (-0.3253, -0.06471, 2.533), (-0.4141, -0.08236, 2.459), (-0.4869, -0.09685, 2.368), (-0.541, -0.1076, 2.265), (-0.5743, -0.1142, 2.153), (-0.5856, -0.1165, 2.037), (-0.5743, -0.1142, 1.92), (-0.541, -0.1076, 1.808), (-0.4869, -0.09685, 1.705), (-0.4141, -0.08236, 1.614), (-0.3253, -0.06471, 1.54), (-0.2241, -0.04457, 1.485), (-0.1142, -0.02272, 1.451), (0.0, 1.0, -0.9774), (0.1951, 0.9808, -0.9774), (0.3827, 0.9239, -0.9774), (0.5556, 0.8315, -0.9774), (0.7071, 0.7071, -0.9774), (0.8315, 0.5556, -0.9774), (0.9239, 0.3827, -0.9774), (0.9808, 0.1951, -0.9774), (1.0, 7.55e-08, -0.9774), (0.9808, -0.1951, -0.9774), (0.9239, -0.3827, -0.9774), (0.8315, -0.5556, -0.9774), (0.7071, -0.7071, -0.9774), (0.5556, -0.8315, -0.9774), (0.3827, -0.9239, -0.9774), (0.1951, -0.9808, -0.9774), (-3.258e-07, -1.0, -0.9774), (-0.1951, -0.9808, -0.9774), (-0.3827, -0.9239, -0.9774), (-0.5556, -0.8315, -0.9774), (-0.7071, -0.7071, -0.9774), (-0.8315, -0.5556, -0.9774), (-0.9239, -0.3827, -0.9774), (-0.9808, -0.1951, -0.9774), (-1.0, 9.656e-07, -0.9774), (-0.9808, 0.1951, -0.9774), (-0.9239, 0.3827, -0.9774), (-0.8315, 0.5556, -0.9774), (-0.7071, 0.7071, -0.9774), (-0.5556, 0.8315, -0.9774), (-0.3827, 0.9239, -0.9774), (-0.1951, 0.9808, -0.9774), (0.5495, 0.2276, -0.01501), (-0.116, -0.5834, -0.01501), (-0.4206, 0.4206, -0.01501), (0.5834, 0.116, -0.01501), (0.5948, 1.581e-07, -0.01501), (-0.2276, -0.5495, -0.01501), (-0.3305, -0.4946, -0.01501), (-0.3305, 0.4946, -0.01501), (-0.2276, 0.5495, -0.01501), (0.5834, -0.116, -0.01501), (0.5495, -0.2276, -0.01501), (-0.4206, -0.4206, -0.01501), (-0.4946, -0.3305, -0.01501), (-0.116, 0.5834, -0.01501), (0.4946, -0.3305, -0.01501), (0.4206, -0.4206, -0.01501), (1.511e-08, 0.5948, -0.01501), (0.116, 0.5834, -0.01501), (-0.5495, -0.2276, -0.01501), (-0.5834, -0.116, -0.01501), (0.3305, -0.4946, -0.01501), (0.2276, -0.5495, -0.01501), (0.2276, 0.5495, -0.01501), (0.3305, 0.4946, -0.01501), (-0.5948, 6.875e-07, -0.01501), (-0.5834, 0.116, -0.01501), (0.116, -0.5834, -0.01501), (-1.787e-07, -0.5948, -0.01501), (0.4206, 0.4206, -0.01501), (0.4946, 0.3305, -0.01501), (-0.5495, 0.2276, -0.01501), (-0.4946, 0.3305, -0.01501), (0.1917, -0.9637, -0.5882), (0.6948, 0.6948, -0.5882), (-0.9077, 0.376, -0.5882), (0.8169, 0.5459, -0.5882), (0.9077, 0.376, -0.5882), (-3.149e-07, -0.9825, -0.5882), (-0.1917, -0.9637, -0.5882), (-0.8169, 0.5459, -0.5882), (-0.6948, 0.6948, -0.5882), (0.9637, 0.1917, -0.5882), (0.9825, 7.836e-08, -0.5882), (-0.376, -0.9077, -0.5882), (-0.5459, -0.8169, -0.5882), (-0.5459, 0.817, -0.5882), (-0.376, 0.9077, -0.5882), (0.9637, -0.1917, -0.5882), (0.9077, -0.376, -0.5882), (-0.6948, -0.6948, -0.5882), (-0.8169, -0.5459, -0.5882), (-0.1917, 0.9637, -0.5882), (0.8169, -0.5459, -0.5882), (0.6948, -0.6948, -0.5882), (5.275e-09, 0.9825, -0.5882), (0.1917, 0.9637, -0.5882), (-0.9077, -0.376, -0.5882), (-0.9637, -0.1917, -0.5882), (0.5459, -0.8169, -0.5882), (0.376, -0.9077, -0.5882), (0.376, 0.9077, -0.5882), (0.5459, 0.8169, -0.5882), (-0.9825, 9.529e-07, -0.5882), (-0.9637, 0.1917, -0.5882), (0.8247, 0.3416, -0.6554), (-0.1741, -0.8755, -0.6554), (-0.6312, 0.6312, -0.6554), (0.3416, -0.8247, -0.6554), (0.4959, 0.7422, -0.6554), (-0.8755, 0.1741, -0.6554), (0.7422, -0.4959, -0.6554), (-0.8247, -0.3416, -0.6554), (0.8755, 0.1741, -0.6554), (0.8926, 9.702e-08, -0.6554), (-0.3416, -0.8247, -0.6554), (-0.4959, -0.7422, -0.6554), (-0.4959, 0.7422, -0.6554), (-0.3416, 0.8247, -0.6554), (0.1741, -0.8755, -0.6554), (-2.784e-07, -0.8926, -0.6554), (0.6312, 0.6312, -0.6554), (0.7422, 0.4959, -0.6554), (-0.8247, 0.3416, -0.6554), (-0.7422, 0.4959, -0.6554), (0.6312, -0.6312, -0.6554), (0.4959, -0.7422, -0.6554), (0.1741, 0.8755, -0.6554), (0.3416, 0.8247, -0.6554), (-0.8755, -0.1741, -0.6554), (-0.8926, 8.915e-07, -0.6554), (0.8755, -0.1741, -0.6554), (0.8247, -0.3416, -0.6554), (-0.6312, -0.6312, -0.6554), (-0.7422, -0.4959, -0.6554), (-0.1741, 0.8755, -0.6554), (1.247e-08, 0.8926, -0.6554), (0.133, -0.6687, 1.317), (0.4821, 0.4821, 1.317), (-0.6299, 0.2609, 1.317), (0.5669, 0.3788, 1.317), (0.6299, 0.2609, 1.317), (-2.266e-07, -0.6818, 1.317), (-0.133, -0.6687, 1.317), (-0.5669, 0.3788, 1.317), (-0.4821, 0.4821, 1.317), (0.6687, 0.133, 1.317), (0.6818, 1.372e-07, 1.317), (-0.2609, -0.6299, 1.317), (-0.3788, -0.5669, 1.317), (-0.3788, 0.5669, 1.317), (-0.2609, 0.6299, 1.317), (0.6687, -0.133, 1.317), (0.6299, -0.2609, 1.317), (-0.4821, -0.4821, 1.317), (-0.5669, -0.3788, 1.317), (-0.133, 0.6687, 1.317), (0.5669, -0.3788, 1.317), (0.4821, -0.4821, 1.317), (-4.461e-09, 0.6818, 1.317), (0.133, 0.6687, 1.317), (-0.6299, -0.2609, 1.317), (-0.6687, -0.133, 1.317), (0.3788, -0.5669, 1.317), (0.2609, -0.6299, 1.317), (0.2609, 0.6299, 1.317), (0.3788, 0.5669, 1.317), (-0.6818, 7.441e-07, 1.317), (-0.6687, 0.133, 1.317), (0.5023, 0.2081, -0.118), (-0.1061, -0.5333, -0.118), (-0.3845, 0.3845, -0.118), (0.5437, 1.715e-07, -0.118), (-0.3021, -0.4521, -0.118), (-0.2081, 0.5023, -0.118), (0.5023, -0.2081, -0.118), (-0.4521, -0.3021, -0.118), (0.3845, -0.3845, -0.118), (0.1061, 0.5333, -0.118), (-0.5333, -0.1061, -0.118), (0.2081, -0.5023, -0.118), (0.3021, 0.4521, -0.118), (-0.5333, 0.1061, -0.118), (-1.57e-07, -0.5437, -0.118), (0.4521, 0.3021, -0.118), (-0.4521, 0.3021, -0.118), (0.5333, 0.1061, -0.118), (-0.2081, -0.5023, -0.118), (-0.3021, 0.4521, -0.118), (0.5333, -0.1061, -0.118), (-0.3845, -0.3845, -0.118), (-0.1061, 0.5333, -0.118), (0.4521, -0.3021, -0.118), (2.015e-08, 0.5437, -0.118), (-0.5023, -0.2081, -0.118), (0.3021, -0.4521, -0.118), (0.2081, 0.5023, -0.118), (-0.5437, 6.555e-07, -0.118), (0.1061, -0.5333, -0.118), (0.3845, 0.3845, -0.118), (-0.5023, 0.2081, -0.118), (0.1345, -0.2014, 1.202), (0.09268, 0.2237, 1.202), (-0.2422, 4.561e-07, 1.202), (0.09268, -0.2237, 1.202), (0.04725, -0.2375, 1.202), (0.1345, 0.2014, 1.202), (0.1712, 0.1712, 1.202), (-0.2375, 0.04725, 1.202), (-0.2237, 0.09268, 1.202), (0.2014, 0.1345, 1.202), (0.2237, 0.09268, 1.202), (-2.573e-08, -0.2422, 1.202), (-0.04725, -0.2375, 1.202), (-0.2014, 0.1345, 1.202), (-0.1712, 0.1712, 1.202), (0.2375, 0.04725, 1.202), (0.2422, 2.405e-07, 1.202), (-0.09268, -0.2237, 1.202), (-0.1345, -0.2014, 1.202), (-0.1345, 0.2014, 1.202), (-0.09268, 0.2237, 1.202), (0.2375, -0.04725, 1.202), (0.2237, -0.09268, 1.202), (-0.1712, -0.1712, 1.202), (-0.2014, -0.1345, 1.202), (-0.04725, 0.2375, 1.202), (0.2014, -0.1345, 1.202), (0.1712, -0.1712, 1.202), (5.318e-08, 0.2422, 1.202), (0.04725, 0.2375, 1.202), (-0.2237, -0.09268, 1.202), (-0.2375, -0.04725, 1.202), (0.0, 1.0, -0.9774), (0.1951, 0.9808, -0.9774), (0.3827, 0.9239, -0.9774), (0.5556, 0.8315, -0.9774), (0.7071, 0.7071, -0.9774), (0.8315, 0.5556, -0.9774), (0.9239, 0.3827, -0.9774), (0.9808, 0.1951, -0.9774), (1.0, 7.55e-08, -0.9774), (0.9808, -0.1951, -0.9774), (0.9239, -0.3827, -0.9774), (0.8315, -0.5556, -0.9774), (0.7071, -0.7071, -0.9774), (0.5556, -0.8315, -0.9774), (0.3827, -0.9239, -0.9774), (0.1951, -0.9808, -0.9774), (-3.258e-07, -1.0, -0.9774), (-0.1951, -0.9808, -0.9774), (-0.3827, -0.9239, -0.9774), (-0.5556, -0.8315, -0.9774), (-0.7071, -0.7071, -0.9774), (-0.8315, -0.5556, -0.9774), (-0.9239, -0.3827, -0.9774), (-0.9808, -0.1951, -0.9774), (-1.0, 9.656e-07, -0.9774), (-0.9808, 0.1951, -0.9774), (-0.9239, 0.3827, -0.9774), (-0.8315, 0.5556, -0.9774), (-0.7071, 0.7071, -0.9774), (-0.5556, 0.8315, -0.9774), (-0.3827, 0.9239, -0.9774), (-0.1951, 0.9808, -0.9774), (0.9239, 0.3827, -0.7718), (-0.1951, -0.9808, -0.7718), (-0.7071, 0.7071, -0.7718), (0.3827, -0.9239, -0.7718), (0.5556, 0.8315, -0.7718), (-0.9808, 0.1951, -0.7718), (0.8315, -0.5556, -0.7718), (-0.9239, -0.3827, -0.7718), (1.0, 7.55e-08, -0.7718), (-0.5556, -0.8315, -0.7718), (-0.3827, 0.9239, -0.7718), (-3.258e-07, -1.0, -0.7718), (0.8315, 0.5556, -0.7718), (-0.8315, 0.5556, -0.7718), (0.5556, -0.8315, -0.7718), (0.3827, 0.9239, -0.7718), (-1.0, 9.656e-07, -0.7718), (0.9239, -0.3827, -0.7718), (-0.8315, -0.5556, -0.7718), (0.0, 1.0, -0.7718), (0.9808, 0.1951, -0.7718), (-0.3827, -0.9239, -0.7718), (-0.5556, 0.8315, -0.7718), (0.1951, -0.9808, -0.7718), (0.7071, 0.7071, -0.7718), (-0.9239, 0.3827, -0.7718), (0.7071, -0.7071, -0.7718), (0.1951, 0.9808, -0.7718), (-0.9808, -0.1951, -0.7718), (0.9808, -0.1951, -0.7718), (-0.7071, -0.7071, -0.7718), (-0.1951, 0.9808, -0.7718), (0.0, 1.0, -0.7718), (0.1951, 0.9808, -0.7718), (0.3827, 0.9239, -0.7718), (0.5556, 0.8315, -0.7718), (0.7071, 0.7071, -0.7718), (0.8315, 0.5556, -0.7718), (0.9239, 0.3827, -0.7718), (0.9808, 0.1951, -0.7718), (1.0, 7.55e-08, -0.7718), (0.9808, -0.1951, -0.7718), (0.9239, -0.3827, -0.7718), (0.8315, -0.5556, -0.7718), (0.7071, -0.7071, -0.7718), (0.5556, -0.8315, -0.7718), (0.3827, -0.9239, -0.7718), (0.1951, -0.9808, -0.7718), (-3.258e-07, -1.0, -0.7718), (-0.1951, -0.9808, -0.7718), (-0.3827, -0.9239, -0.7718), (-0.5556, -0.8315, -0.7718), (-0.7071, -0.7071, -0.7718), (-0.8315, -0.5556, -0.7718), (-0.9239, -0.3827, -0.7718), (-0.9808, -0.1951, -0.7718), (-1.0, 9.656e-07, -0.7718), (-0.9808, 0.1951, -0.7718), (-0.9239, 0.3827, -0.7718), (-0.8315, 0.5556, -0.7718), (-0.7071, 0.7071, -0.7718), (-0.5556, 0.8315, -0.7718), (-0.3827, 0.9239, -0.7718), (-0.1951, 0.9808, -0.7718), (0.5948, 1.581e-07, -0.01501), (-0.3305, -0.4946, -0.01501), (-0.2276, 0.5495, -0.01501), (0.5834, -0.116, -0.01501), (0.5495, -0.2276, -0.01501), (-0.4206, -0.4206, -0.01501), (-0.4946, -0.3305, -0.01501), (-0.116, 0.5834, -0.01501), (0.4946, -0.3305, -0.01501), (0.4206, -0.4206, -0.01501), (1.511e-08, 0.5948, -0.01501), (0.116, 0.5834, -0.01501), (-0.5495, -0.2276, -0.01501), (-0.5834, -0.116, -0.01501), (0.3305, -0.4946, -0.01501), (0.2276, -0.5495, -0.01501), (0.2276, 0.5495, -0.01501), (0.3305, 0.4946, -0.01501), (-0.5948, 6.875e-07, -0.01501), (-0.5834, 0.116, -0.01501), (0.116, -0.5834, -0.01501), (-1.787e-07, -0.5948, -0.01501), (0.4206, 0.4206, -0.01501), (0.4946, 0.3305, -0.01501), (-0.5495, 0.2276, -0.01501), (-0.4946, 0.3305, -0.01501), (0.5495, 0.2276, -0.01501), (0.5834, 0.116, -0.01501), (-0.116, -0.5834, -0.01501), (-0.2276, -0.5495, -0.01501), (-0.4206, 0.4206, -0.01501), (-0.3305, 0.4946, -0.01501), (0.5023, 0.2081, -0.118), (-0.1061, -0.5333, -0.118), (-0.3845, 0.3845, -0.118), (0.5437, 1.715e-07, -0.118), (-0.3021, -0.4521, -0.118), (-0.2081, 0.5023, -0.118), (0.5023, -0.2081, -0.118), (-0.4521, -0.3021, -0.118), (0.3845, -0.3845, -0.118), (0.1061, 0.5333, -0.118), (-0.5333, -0.1061, -0.118), (0.2081, -0.5023, -0.118), (0.3021, 0.4521, -0.118), (-0.5333, 0.1061, -0.118), (-1.57e-07, -0.5437, -0.118), (0.4521, 0.3021, -0.118), (-0.4521, 0.3021, -0.118), (0.5333, 0.1061, -0.118), (-0.2081, -0.5023, -0.118), (-0.3021, 0.4521, -0.118), (0.5333, -0.1061, -0.118), (-0.3845, -0.3845, -0.118), (-0.1061, 0.5333, -0.118), (0.4521, -0.3021, -0.118), (2.015e-08, 0.5437, -0.118), (-0.5023, -0.2081, -0.118), (0.3021, -0.4521, -0.118), (0.2081, 0.5023, -0.118), (-0.5437, 6.555e-07, -0.118), (0.1061, -0.5333, -0.118), (0.3845, 0.3845, -0.118), (-0.5023, 0.2081, -0.118), (0.5669, 0.3788, 1.317), (-2.266e-07, -0.6818, 1.317), (-0.5669, 0.3788, 1.317), (0.6687, 0.133, 1.317), (-0.2609, -0.6299, 1.317), (-0.3788, 0.5669, 1.317), (0.6687, -0.133, 1.317), (-0.4821, -0.4821, 1.317), (-0.133, 0.6687, 1.317), (0.5669, -0.3788, 1.317), (-4.461e-09, 0.6818, 1.317), (-0.6299, -0.2609, 1.317), (0.3788, -0.5669, 1.317), (0.2609, 0.6299, 1.317), (-0.6818, 7.441e-07, 1.317), (0.133, -0.6687, 1.317), (0.4821, 0.4821, 1.317), (-0.6299, 0.2609, 1.317), (0.6299, 0.2609, 1.317), (-0.133, -0.6687, 1.317), (-0.4821, 0.4821, 1.317), (0.6818, 1.372e-07, 1.317), (-0.3788, -0.5669, 1.317), (-0.2609, 0.6299, 1.317), (0.6299, -0.2609, 1.317), (-0.5669, -0.3788, 1.317), (0.4821, -0.4821, 1.317), (0.133, 0.6687, 1.317), (-0.6687, -0.133, 1.317), (0.2609, -0.6299, 1.317), (0.3788, 0.5669, 1.317), (-0.6687, 0.133, 1.317), (0.2753, 0.114, 1.507), (-0.05813, -0.2922, 1.507), (-0.2107, 0.2107, 1.507), (0.2922, 0.05813, 1.507), (0.298, 2.311e-07, 1.507), (-0.114, -0.2753, 1.507), (-0.1655, -0.2477, 1.507), (-0.1655, 0.2477, 1.507), (-0.114, 0.2753, 1.507), (0.2922, -0.05813, 1.507), (0.2753, -0.114, 1.507), (-0.2107, -0.2107, 1.507), (-0.2477, -0.1655, 1.507), (-0.05813, 0.2922, 1.507), (0.2477, -0.1655, 1.507), (0.2107, -0.2107, 1.507), (1.919e-08, 0.298, 1.507), (0.05813, 0.2922, 1.507), (-0.2753, -0.114, 1.507), (-0.2922, -0.05813, 1.507), (0.1655, -0.2477, 1.507), (0.114, -0.2753, 1.507), (0.114, 0.2753, 1.507), (0.1655, 0.2477, 1.507), (-0.298, 4.963e-07, 1.507), (-0.2922, 0.05813, 1.507), (0.05813, -0.2922, 1.507), (-7.79e-08, -0.298, 1.507), (0.2107, 0.2107, 1.507), (0.2477, 0.1655, 1.507), (-0.2753, 0.114, 1.507), (-0.2477, 0.1655, 1.507)], [], [(1315, 1, 3, 1316), (1316, 3, 5, 1317), (1317, 5, 7, 1318), (1318, 7, 9, 1319), (1319, 9, 11, 1320), (1320, 11, 13, 1321), (1321, 13, 15, 1322), (1322, 15, 17, 1323), (1323, 17, 19, 1324), (1324, 19, 21, 1325), (1325, 21, 23, 1326), (1326, 23, 25, 1327), (1327, 25, 27, 1328), (1328, 27, 29, 1329), (1329, 29, 31, 1330), (1330, 31, 33, 1331), (1331, 33, 35, 1332), (1332, 35, 37, 1333), (1333, 37, 39, 1334), (1334, 39, 41, 1335), (1335, 41, 43, 1336), (1336, 43, 45, 1337), (1337, 45, 47, 1338), (1338, 47, 49, 1339), (1339, 49, 51, 1340), (1340, 51, 53, 1341), (1341, 53, 55, 1342), (1342, 55, 57, 1343), (1343, 57, 59, 1344), (1344, 59, 61, 1345), (79, 78, 110, 111), (1346, 63, 1, 1315), (1345, 61, 63, 1346), (0, 2, 4, 6, 8, 10, 12, 14, 16, 18, 20, 22, 24, 26, 28, 30, 32, 34, 36, 38, 40, 42, 44, 46, 48, 50, 52, 54, 56, 58, 60, 62), (1131, 1123, 71, 72), (1133, 1124, 82, 83), (1135, 1125, 93, 94), (1137, 1126, 79, 80), (1139, 1127, 68, 69), (1141, 1128, 90, 91), (1143, 1129, 76, 77), (1147, 1130, 87, 88), (1149, 1132, 73, 74), (1151, 1134, 84, 85), (1153, 1136, 95, 96), (1123, 1140, 70, 71), (1124, 1138, 81, 82), (1125, 1142, 92, 93), (1126, 1144, 78, 79), (1127, 1146, 67, 68), (1128, 1148, 89, 90), (1129, 1150, 75, 76), (1130, 1152, 86, 87), (1132, 1131, 72, 73), (1145, 1154, 65, 66), (1134, 1133, 83, 84), (1136, 1135, 94, 95), (1138, 1137, 80, 81), (1140, 1139, 69, 70), (1142, 1141, 91, 92), (1144, 1143, 77, 78), (1146, 1145, 66, 67), (1148, 1147, 88, 89), (1150, 1149, 74, 75), (1152, 1151, 85, 86), (1154, 1153, 96, 65), (68, 67, 99, 100), (90, 89, 121, 122), (81, 80, 112, 113), (70, 69, 101, 102), (92, 91, 123, 124), (72, 71, 103, 104), (83, 82, 114, 115), (94, 93, 125, 126), (74, 73, 105, 106), (85, 84, 116, 117), (96, 95, 127, 128), (76, 75, 107, 108), (87, 86, 118, 119), (78, 77, 109, 110), (67, 66, 98, 99), (89, 88, 120, 121), (80, 79, 111, 112), (69, 68, 100, 101), (91, 90, 122, 123), (71, 70, 102, 103), (82, 81, 113, 114), (93, 92, 124, 125), (73, 72, 104, 105), (84, 83, 115, 116), (95, 94, 126, 127), (75, 74, 106, 107), (86, 85, 117, 118), (65, 96, 128, 64), (77, 76, 108, 109), (66, 65, 64, 98), (88, 87, 119, 120), (1096, 1091, 144, 145), (1094, 1092, 133, 134), (1098, 1093, 155, 156), (1100, 1095, 135, 136), (1102, 1097, 146, 147), (1104, 1099, 157, 158), (1106, 1101, 137, 138), (1108, 1103, 148, 149), (1110, 1105, 159, 160), (1111, 1107, 139, 140), (1115, 1109, 150, 151), (1117, 1112, 141, 142), (1119, 1114, 130, 131), (1121, 1116, 152, 153), (1091, 1118, 143, 144), (1092, 1120, 132, 133), (1093, 1122, 154, 155), (1095, 1094, 134, 135), (1097, 1096, 145, 146), (1099, 1098, 156, 157), (1101, 1100, 136, 137), (1103, 1102, 147, 148), (1105, 1104, 158, 159), (1107, 1106, 138, 139), (1109, 1108, 149, 150), (1113, 1110, 160, 97), (1112, 1111, 140, 141), (1114, 1113, 97, 130), (1116, 1115, 151, 152), (1118, 1117, 142, 143), (1120, 1119, 131, 132), (1122, 1121, 153, 154), (1062, 1059, 167, 168), (1064, 1060, 178, 179), (1066, 1061, 189, 190), (1068, 1063, 169, 170), (1070, 1065, 180, 181), (1072, 1067, 191, 192), (1073, 1069, 171, 172), (1077, 1071, 182, 183), (1079, 1074, 173, 174), (1081, 1076, 162, 163), (1083, 1078, 184, 185), (1085, 1080, 175, 176), (1087, 1082, 164, 165), (1089, 1084, 186, 187), (1059, 1088, 166, 167), (1060, 1086, 177, 178), (1061, 1090, 188, 189), (1063, 1062, 168, 169), (1065, 1064, 179, 180), (1067, 1066, 190, 191), (1069, 1068, 170, 171), (1071, 1070, 181, 182), (1075, 1072, 192, 129), (1074, 1073, 172, 173), (1076, 1075, 129, 162), (1078, 1077, 183, 184), (1080, 1079, 174, 175), (1082, 1081, 163, 164), (1084, 1083, 185, 186), (1086, 1085, 176, 177), (1088, 1087, 165, 166), (1090, 1089, 187, 188), (1350, 1347, 200, 201), (1352, 1348, 211, 212), (1354, 1349, 222, 223), (1355, 1351, 202, 203), (1359, 1353, 213, 214), (1361, 1356, 204, 205), (1363, 1358, 193, 194), (1365, 1360, 215, 216), (1367, 1362, 206, 207), (1369, 1364, 195, 196), (1371, 1366, 217, 218), (1373, 1370, 197, 198), (1375, 1368, 208, 209), (1377, 1372, 219, 220), (1347, 1374, 199, 200), (1348, 1376, 210, 211), (1349, 1378, 221, 222), (1351, 1350, 201, 202), (1353, 1352, 212, 213), (1357, 1354, 223, 161), (1356, 1355, 203, 204), (1358, 1357, 161, 193), (1360, 1359, 214, 215), (1362, 1361, 205, 206), (1364, 1363, 194, 195), (1366, 1365, 216, 217), (1368, 1367, 207, 208), (1370, 1369, 196, 197), (1372, 1371, 218, 219), (1374, 1373, 198, 199), (1376, 1375, 209, 210), (1378, 1377, 220, 221), (203, 202, 235, 236), (214, 213, 246, 247), (205, 204, 237, 238), (194, 193, 226, 227), (216, 215, 248, 249), (207, 206, 239, 240), (196, 195, 228, 229), (218, 217, 250, 251), (198, 197, 230, 231), (209, 208, 241, 242), (220, 219, 252, 253), (200, 199, 232, 233), (211, 210, 243, 244), (222, 221, 254, 255), (202, 201, 234, 235), (213, 212, 245, 246), (161, 223, 256, 225), (204, 203, 236, 237), (193, 161, 225, 226), (215, 214, 247, 248), (206, 205, 238, 239), (195, 194, 227, 228), (217, 216, 249, 250), (208, 207, 240, 241), (197, 196, 229, 230), (219, 218, 251, 252), (199, 198, 231, 232), (210, 209, 242, 243), (221, 220, 253, 254), (201, 200, 233, 234), (212, 211, 244, 245), (223, 222, 255, 256), (238, 237, 269, 270), (227, 226, 258, 259), (249, 248, 280, 281), (240, 239, 271, 272), (229, 228, 260, 261), (251, 250, 282, 283), (231, 230, 262, 263), (242, 241, 273, 274), (253, 252, 284, 285), (233, 232, 264, 265), (244, 243, 275, 276), (255, 254, 286, 287), (235, 234, 266, 267), (246, 245, 277, 278), (225, 256, 288, 224), (237, 236, 268, 269), (226, 225, 224, 258), (248, 247, 279, 280), (239, 238, 270, 271), (228, 227, 259, 260), (250, 249, 281, 282), (241, 240, 272, 273), (230, 229, 261, 262), (252, 251, 283, 284), (232, 231, 263, 264), (243, 242, 274, 275), (254, 253, 285, 286), (234, 233, 265, 266), (245, 244, 276, 277), (256, 255, 287, 288), (236, 235, 267, 268), (247, 246, 278, 279), (272, 271, 302, 303), (261, 260, 291, 292), (283, 282, 313, 314), (263, 262, 293, 294), (274, 273, 304, 305), (285, 284, 315, 316), (265, 264, 295, 296), (276, 275, 306, 307), (287, 286, 317, 318), (267, 266, 297, 298), (278, 277, 308, 309), (224, 288, 319, 257), (269, 268, 299, 300), (258, 224, 257, 289), (280, 279, 310, 311), (271, 270, 301, 302), (260, 259, 290, 291), (282, 281, 312, 313), (273, 272, 303, 304), (262, 261, 292, 293), (284, 283, 314, 315), (264, 263, 294, 295), (275, 274, 305, 306), (286, 285, 316, 317), (266, 265, 296, 297), (277, 276, 307, 308), (288, 287, 318, 319), (268, 267, 298, 299), (279, 278, 309, 310), (270, 269, 300, 301), (259, 258, 289, 290), (281, 280, 311, 312), (294, 293, 325, 326), (305, 304, 336, 337), (316, 315, 347, 348), (296, 295, 327, 328), (307, 306, 338, 339), (318, 317, 349, 350), (298, 297, 329, 330), (309, 308, 340, 341), (257, 319, 351, 320), (300, 299, 331, 332), (289, 257, 320, 321), (311, 310, 342, 343), (302, 301, 333, 334), (291, 290, 322, 323), (313, 312, 344, 345), (304, 303, 335, 336), (293, 292, 324, 325), (315, 314, 346, 347), (295, 294, 326, 327), (306, 305, 337, 338), (317, 316, 348, 349), (297, 296, 328, 329), (308, 307, 339, 340), (319, 318, 350, 351), (299, 298, 330, 331), (310, 309, 341, 342), (301, 300, 332, 333), (290, 289, 321, 322), (312, 311, 343, 344), (303, 302, 334, 335), (292, 291, 323, 324), (314, 313, 345, 346), (328, 327, 360, 361), (339, 338, 371, 372), (350, 349, 382, 383), (330, 329, 362, 363), (341, 340, 373, 374), (320, 351, 384, 353), (332, 331, 364, 365), (321, 320, 353, 354), (343, 342, 375, 376), (334, 333, 366, 367), (323, 322, 355, 356), (345, 344, 377, 378), (336, 335, 368, 369), (325, 324, 357, 358), (347, 346, 379, 380), (327, 326, 359, 360), (338, 337, 370, 371), (349, 348, 381, 382), (329, 328, 361, 362), (340, 339, 372, 373), (351, 350, 383, 384), (331, 330, 363, 364), (342, 341, 374, 375), (333, 332, 365, 366), (322, 321, 354, 355), (344, 343, 376, 377), (335, 334, 367, 368), (324, 323, 356, 357), (346, 345, 378, 379), (326, 325, 358, 359), (337, 336, 369, 370), (348, 347, 380, 381), (363, 362, 394, 395), (374, 373, 405, 406), (353, 384, 416, 352), (365, 364, 396, 397), (354, 353, 352, 386), (376, 375, 407, 408), (367, 366, 398, 399), (356, 355, 387, 388), (378, 377, 409, 410), (369, 368, 400, 401), (358, 357, 389, 390), (380, 379, 411, 412), (360, 359, 391, 392), (371, 370, 402, 403), (382, 381, 413, 414), (362, 361, 393, 394), (373, 372, 404, 405), (384, 383, 415, 416), (364, 363, 395, 396), (375, 374, 406, 407), (366, 365, 397, 398), (355, 354, 386, 387), (377, 376, 408, 409), (368, 367, 399, 400), (357, 356, 388, 389), (379, 378, 410, 411), (359, 358, 390, 391), (370, 369, 401, 402), (381, 380, 412, 413), (361, 360, 392, 393), (372, 371, 403, 404), (383, 382, 414, 415), (397, 396, 428, 429), (386, 352, 385, 418), (408, 407, 439, 440), (399, 398, 430, 431), (388, 387, 419, 420), (410, 409, 441, 442), (401, 400, 432, 433), (390, 389, 421, 422), (412, 411, 443, 444), (392, 391, 423, 424), (403, 402, 434, 435), (414, 413, 445, 446), (394, 393, 425, 426), (405, 404, 436, 437), (416, 415, 447, 448), (396, 395, 427, 428), (407, 406, 438, 439), (398, 397, 429, 430), (387, 386, 418, 419), (409, 408, 440, 441), (400, 399, 431, 432), (389, 388, 420, 421), (411, 410, 442, 443), (391, 390, 422, 423), (402, 401, 433, 434), (413, 412, 444, 445), (393, 392, 424, 425), (404, 403, 435, 436), (415, 414, 446, 447), (395, 394, 426, 427), (406, 405, 437, 438), (352, 416, 448, 385), (1222, 1219, 462, 463), (1224, 1220, 451, 452), (1226, 1221, 473, 474), (1230, 1223, 464, 465), (1228, 1225, 453, 454), (1232, 1227, 475, 476), (1234, 1229, 455, 456), (1236, 1231, 466, 467), (1238, 1233, 477, 478), (1240, 1235, 457, 458), (1242, 1237, 468, 469), (1244, 1239, 479, 480), (1245, 1241, 459, 460), (1249, 1243, 470, 471), (1219, 1246, 461, 462), (1220, 1248, 450, 451), (1221, 1250, 472, 473), (1223, 1222, 463, 464), (1225, 1224, 452, 453), (1227, 1226, 474, 475), (1229, 1228, 454, 455), (1231, 1230, 465, 466), (1233, 1232, 476, 477), (1235, 1234, 456, 457), (1237, 1236, 467, 468), (1239, 1238, 478, 479), (1241, 1240, 458, 459), (1243, 1242, 469, 470), (1247, 1244, 480, 417), (1246, 1245, 460, 461), (1248, 1247, 417, 450), (1250, 1249, 471, 472), (1412, 1426, 496, 497), (1411, 1427, 485, 486), (1413, 1428, 507, 508), (1414, 1429, 487, 488), (1415, 1430, 498, 499), (1416, 1431, 509, 510), (1417, 1432, 489, 490), (1418, 1433, 500, 501), (1419, 1434, 511, 512), (1420, 1435, 491, 492), (1422, 1436, 502, 503), (1423, 1437, 493, 494), (1424, 1438, 482, 483), (1425, 1439, 504, 505), (1426, 1440, 495, 496), (1427, 1441, 484, 485), (1428, 1442, 506, 507), (1429, 1411, 486, 487), (1430, 1412, 497, 498), (1431, 1413, 508, 509), (1432, 1414, 488, 489), (1433, 1415, 499, 500), (1434, 1416, 510, 511), (1435, 1417, 490, 491), (1436, 1418, 501, 502), (1421, 1419, 512, 449), (1437, 1420, 492, 493), (1438, 1421, 449, 482), (1439, 1422, 503, 504), (1440, 1423, 494, 495), (1441, 1424, 483, 484), (1442, 1425, 505, 506), (1446, 1443, 518, 519), (1448, 1444, 529, 530), (1450, 1445, 540, 541), (1452, 1447, 520, 521), (1454, 1449, 531, 532), (1456, 1451, 542, 543), (1457, 1453, 522, 523), (1461, 1455, 533, 534), (1463, 1458, 524, 525), (1465, 1460, 513, 514), (1467, 1462, 535, 536), (1469, 1464, 526, 527), (1471, 1466, 515, 516), (1473, 1468, 537, 538), (1443, 1472, 517, 518), (1444, 1470, 528, 529), (1445, 1474, 539, 540), (1447, 1446, 519, 520), (1449, 1448, 530, 531), (1451, 1450, 541, 542), (1453, 1452, 521, 522), (1455, 1454, 532, 533), (1459, 1456, 543, 481), (1458, 1457, 523, 524), (1460, 1459, 481, 513), (1462, 1461, 534, 535), (1464, 1463, 525, 526), (1466, 1465, 514, 515), (1468, 1467, 536, 537), (1470, 1469, 527, 528), (1472, 1471, 516, 517), (1474, 1473, 538, 539), (513, 481, 544), (481, 543, 544), (543, 542, 544), (542, 541, 544), (541, 540, 544), (540, 539, 544), (539, 538, 544), (538, 537, 544), (537, 536, 544), (536, 535, 544), (535, 534, 544), (534, 533, 544), (533, 532, 544), (532, 531, 544), (531, 530, 544), (530, 529, 544), (529, 528, 544), (528, 527, 544), (527, 526, 544), (526, 525, 544), (525, 524, 544), (524, 523, 544), (523, 522, 544), (522, 521, 544), (521, 520, 544), (520, 519, 544), (519, 518, 544), (518, 517, 544), (517, 516, 544), (516, 515, 544), (515, 514, 544), (514, 513, 544), (550, 549, 564, 565), (548, 547, 562, 563), (559, 558, 573, 574), (546, 545, 560, 561), (557, 556, 571, 572), (555, 554, 569, 570), (553, 552, 567, 568), (551, 550, 565, 566), (549, 548, 563, 564), (547, 546, 561, 562), (558, 557, 572, 573), (556, 555, 570, 571), (554, 553, 568, 569), (552, 551, 566, 567), (571, 570, 585, 586), (569, 568, 583, 584), (567, 566, 581, 582), (565, 564, 579, 580), (563, 562, 577, 578), (574, 573, 588, 589), (561, 560, 575, 576), (572, 571, 586, 587), (570, 569, 584, 585), (568, 567, 582, 583), (566, 565, 580, 581), (564, 563, 578, 579), (562, 561, 576, 577), (573, 572, 587, 588), (586, 585, 600, 601), (584, 583, 598, 599), (582, 581, 596, 597), (580, 579, 594, 595), (578, 577, 592, 593), (589, 588, 603, 604), (576, 575, 590, 591), (587, 586, 601, 602), (585, 584, 599, 600), (583, 582, 597, 598), (581, 580, 595, 596), (579, 578, 593, 594), (577, 576, 591, 592), (588, 587, 602, 603), (601, 600, 615, 616), (599, 598, 613, 614), (597, 596, 611, 612), (595, 594, 609, 610), (593, 592, 607, 608), (604, 603, 618, 619), (591, 590, 605, 606), (602, 601, 616, 617), (600, 599, 614, 615), (598, 597, 612, 613), (596, 595, 610, 611), (594, 593, 608, 609), (592, 591, 606, 607), (603, 602, 617, 618), (616, 615, 630, 631), (614, 613, 628, 629), (612, 611, 626, 627), (610, 609, 624, 625), (608, 607, 622, 623), (619, 618, 633, 634), (606, 605, 620, 621), (617, 616, 631, 632), (615, 614, 629, 630), (613, 612, 627, 628), (611, 610, 625, 626), (609, 608, 623, 624), (607, 606, 621, 622), (618, 617, 632, 633), (631, 630, 645, 646), (629, 628, 643, 644), (627, 626, 641, 642), (625, 624, 639, 640), (623, 622, 637, 638), (634, 633, 648, 649), (621, 620, 635, 636), (632, 631, 646, 647), (630, 629, 644, 645), (628, 627, 642, 643), (626, 625, 640, 641), (624, 623, 638, 639), (622, 621, 636, 637), (633, 632, 647, 648), (646, 645, 660, 661), (644, 643, 658, 659), (642, 641, 656, 657), (640, 639, 654, 655), (638, 637, 652, 653), (649, 648, 663, 664), (636, 635, 650, 651), (647, 646, 661, 662), (645, 644, 659, 660), (643, 642, 657, 658), (641, 640, 655, 656), (639, 638, 653, 654), (637, 636, 651, 652), (648, 647, 662, 663), (661, 660, 675, 676), (659, 658, 673, 674), (657, 656, 671, 672), (655, 654, 669, 670), (653, 652, 667, 668), (664, 663, 678, 679), (651, 650, 665, 666), (662, 661, 676, 677), (660, 659, 674, 675), (658, 657, 672, 673), (656, 655, 670, 671), (654, 653, 668, 669), (652, 651, 666, 667), (663, 662, 677, 678), (676, 675, 690, 691), (674, 673, 688, 689), (672, 671, 686, 687), (670, 669, 684, 685), (668, 667, 682, 683), (679, 678, 693, 694), (666, 665, 680, 681), (677, 676, 691, 692), (675, 674, 689, 690), (673, 672, 687, 688), (671, 670, 685, 686), (669, 668, 683, 684), (667, 666, 681, 682), (678, 677, 692, 693), (691, 690, 705, 706), (689, 688, 703, 704), (687, 686, 701, 702), (685, 684, 699, 700), (683, 682, 697, 698), (694, 693, 708, 709), (681, 680, 695, 696), (692, 691, 706, 707), (690, 689, 704, 705), (688, 687, 702, 703), (686, 685, 700, 701), (684, 683, 698, 699), (682, 681, 696, 697), (693, 692, 707, 708), (706, 705, 720, 721), (704, 703, 718, 719), (702, 701, 716, 717), (700, 699, 714, 715), (698, 697, 712, 713), (709, 708, 723, 724), (696, 695, 710, 711), (707, 706, 721, 722), (705, 704, 719, 720), (703, 702, 717, 718), (701, 700, 715, 716), (699, 698, 713, 714), (697, 696, 711, 712), (708, 707, 722, 723), (721, 720, 735, 736), (719, 718, 733, 734), (717, 716, 731, 732), (715, 714, 729, 730), (713, 712, 727, 728), (724, 723, 738, 739), (711, 710, 725, 726), (722, 721, 736, 737), (720, 719, 734, 735), (718, 717, 732, 733), (716, 715, 730, 731), (714, 713, 728, 729), (712, 711, 726, 727), (723, 722, 737, 738), (736, 735, 750, 751), (734, 733, 748, 749), (732, 731, 746, 747), (730, 729, 744, 745), (728, 727, 742, 743), (739, 738, 753, 754), (726, 725, 740, 741), (737, 736, 751, 752), (735, 734, 749, 750), (733, 732, 747, 748), (731, 730, 745, 746), (729, 728, 743, 744), (727, 726, 741, 742), (738, 737, 752, 753), (751, 750, 765, 766), (749, 748, 763, 764), (747, 746, 761, 762), (745, 744, 759, 760), (743, 742, 757, 758), (754, 753, 768, 769), (741, 740, 755, 756), (752, 751, 766, 767), (750, 749, 764, 765), (748, 747, 762, 763), (746, 745, 760, 761), (744, 743, 758, 759), (742, 741, 756, 757), (753, 752, 767, 768), (766, 765, 780, 781), (764, 763, 778, 779), (762, 761, 776, 777), (760, 759, 774, 775), (758, 757, 772, 773), (769, 768, 783, 784), (756, 755, 770, 771), (767, 766, 781, 782), (765, 764, 779, 780), (763, 762, 777, 778), (761, 760, 775, 776), (759, 758, 773, 774), (757, 756, 771, 772), (768, 767, 782, 783), (781, 780, 795, 796), (779, 778, 793, 794), (777, 776, 791, 792), (775, 774, 789, 790), (773, 772, 787, 788), (784, 783, 798, 799), (771, 770, 785, 786), (782, 781, 796, 797), (780, 779, 794, 795), (778, 777, 792, 793), (776, 775, 790, 791), (774, 773, 788, 789), (772, 771, 786, 787), (783, 782, 797, 798), (796, 795, 810, 811), (794, 793, 808, 809), (792, 791, 806, 807), (790, 789, 804, 805), (788, 787, 802, 803), (799, 798, 813, 814), (786, 785, 800, 801), (797, 796, 811, 812), (795, 794, 809, 810), (793, 792, 807, 808), (791, 790, 805, 806), (789, 788, 803, 804), (787, 786, 801, 802), (798, 797, 812, 813), (811, 810, 825, 826), (809, 808, 823, 824), (807, 806, 821, 822), (805, 804, 819, 820), (803, 802, 817, 818), (814, 813, 828, 829), (801, 800, 815, 816), (812, 811, 826, 827), (810, 809, 824, 825), (808, 807, 822, 823), (806, 805, 820, 821), (804, 803, 818, 819), (802, 801, 816, 817), (813, 812, 827, 828), (826, 825, 840, 841), (824, 823, 838, 839), (822, 821, 836, 837), (820, 819, 834, 835), (818, 817, 832, 833), (829, 828, 843, 844), (816, 815, 830, 831), (827, 826, 841, 842), (825, 824, 839, 840), (823, 822, 837, 838), (821, 820, 835, 836), (819, 818, 833, 834), (817, 816, 831, 832), (828, 827, 842, 843), (841, 840, 855, 856), (839, 838, 853, 854), (837, 836, 851, 852), (835, 834, 849, 850), (833, 832, 847, 848), (844, 843, 858, 859), (831, 830, 845, 846), (842, 841, 856, 857), (840, 839, 854, 855), (838, 837, 852, 853), (836, 835, 850, 851), (834, 833, 848, 849), (832, 831, 846, 847), (843, 842, 857, 858), (856, 855, 870, 871), (854, 853, 868, 869), (852, 851, 866, 867), (850, 849, 864, 865), (848, 847, 862, 863), (859, 858, 873, 874), (846, 845, 860, 861), (857, 856, 871, 872), (855, 854, 869, 870), (853, 852, 867, 868), (851, 850, 865, 866), (849, 848, 863, 864), (847, 846, 861, 862), (858, 857, 872, 873), (871, 870, 886, 887), (869, 868, 884, 885), (867, 866, 882, 883), (865, 864, 880, 881), (863, 862, 878, 879), (874, 873, 889, 890), (861, 860, 876, 877), (872, 871, 887, 888), (870, 869, 885, 886), (868, 867, 883, 884), (866, 865, 881, 882), (864, 863, 879, 880), (862, 861, 877, 878), (873, 872, 888, 889), (887, 886, 901, 902), (885, 884, 899, 900), (883, 882, 897, 898), (881, 880, 895, 896), (879, 878, 893, 894), (890, 889, 904, 905), (877, 876, 891, 892), (888, 887, 902, 903), (886, 885, 900, 901), (884, 883, 898, 899), (882, 881, 896, 897), (880, 879, 894, 895), (878, 877, 892, 893), (889, 888, 903, 904), (902, 901, 916, 917), (900, 899, 914, 915), (898, 897, 912, 913), (896, 895, 910, 911), (894, 893, 908, 909), (905, 904, 919, 920), (892, 891, 906, 907), (903, 902, 917, 918), (901, 900, 915, 916), (899, 898, 913, 914), (897, 896, 911, 912), (895, 894, 909, 910), (893, 892, 907, 908), (904, 903, 918, 919), (917, 916, 931, 932), (915, 914, 929, 930), (913, 912, 927, 928), (911, 910, 925, 926), (909, 908, 923, 924), (920, 919, 934, 935), (907, 906, 921, 922), (918, 917, 932, 933), (916, 915, 930, 931), (914, 913, 928, 929), (912, 911, 926, 927), (910, 909, 924, 925), (908, 907, 922, 923), (919, 918, 933, 934), (932, 931, 946, 947), (930, 929, 944, 945), (928, 927, 942, 943), (926, 925, 940, 941), (924, 923, 938, 939), (935, 934, 949, 950), (922, 921, 936, 937), (933, 932, 947, 948), (931, 930, 945, 946), (929, 928, 943, 944), (927, 926, 941, 942), (925, 924, 939, 940), (923, 922, 937, 938), (934, 933, 948, 949), (947, 946, 961, 962), (945, 944, 959, 960), (943, 942, 957, 958), (941, 940, 955, 956), (939, 938, 953, 954), (950, 949, 964, 965), (937, 936, 951, 952), (948, 947, 962, 963), (946, 945, 960, 961), (944, 943, 958, 959), (942, 941, 956, 957), (940, 939, 954, 955), (938, 937, 952, 953), (949, 948, 963, 964), (962, 961, 976, 977), (960, 959, 974, 975), (958, 957, 972, 973), (956, 955, 970, 971), (954, 953, 968, 969), (965, 964, 979, 980), (952, 951, 966, 967), (963, 962, 977, 978), (961, 960, 975, 976), (959, 958, 973, 974), (957, 956, 971, 972), (955, 954, 969, 970), (953, 952, 967, 968), (964, 963, 978, 979), (977, 976, 991, 992), (975, 974, 989, 990), (973, 972, 987, 988), (971, 970, 985, 986), (969, 968, 983, 984), (980, 979, 994, 995), (967, 966, 981, 982), (978, 977, 992, 993), (976, 975, 990, 991), (974, 973, 988, 989), (972, 971, 986, 987), (970, 969, 984, 985), (968, 967, 982, 983), (979, 978, 993, 994), (992, 991, 1007, 1008), (990, 989, 1005, 1006), (988, 987, 1003, 1004), (986, 985, 1001, 1002), (984, 983, 999, 1000), (995, 994, 1010, 1011), (982, 981, 997, 998), (993, 992, 1008, 1009), (991, 990, 1006, 1007), (989, 988, 1004, 1005), (987, 986, 1002, 1003), (985, 984, 1000, 1001), (983, 982, 998, 999), (994, 993, 1009, 1010), (1006, 1005, 1020, 1021), (1004, 1003, 1018, 1019), (1002, 1001, 1016, 1017), (1000, 999, 1014, 1015), (1011, 1010, 1025, 1026), (998, 997, 1012, 1013), (1009, 1008, 1023, 1024), (1007, 1006, 1021, 1022), (1005, 1004, 1019, 1020), (1003, 1002, 1017, 1018), (1001, 1000, 1015, 1016), (999, 998, 1013, 1014), (1010, 1009, 1024, 1025), (1008, 1007, 1022, 1023), (875, 559, 574), (545, 996, 560), (560, 996, 575), (875, 574, 589), (575, 996, 590), (875, 589, 604), (590, 996, 605), (875, 604, 619), (605, 996, 620), (875, 619, 634), (620, 996, 635), (875, 634, 649), (635, 996, 650), (875, 649, 664), (650, 996, 665), (875, 664, 679), (665, 996, 680), (875, 679, 694), (680, 996, 695), (875, 694, 709), (695, 996, 710), (875, 709, 724), (710, 996, 725), (875, 724, 739), (725, 996, 740), (875, 739, 754), (740, 996, 755), (875, 754, 769), (755, 996, 770), (875, 769, 784), (770, 996, 785), (875, 784, 799), (785, 996, 800), (875, 799, 814), (800, 996, 815), (875, 814, 829), (815, 996, 830), (875, 829, 844), (830, 996, 845), (875, 844, 859), (845, 996, 860), (875, 859, 874), (860, 996, 876), (875, 874, 890), (876, 996, 891), (875, 890, 905), (891, 996, 906), (875, 905, 920), (906, 996, 921), (875, 920, 935), (921, 996, 936), (875, 935, 950), (936, 996, 951), (875, 950, 965), (951, 996, 966), (875, 965, 980), (966, 996, 981), (875, 980, 995), (981, 996, 997), (875, 995, 1011), (875, 1011, 1026), (997, 996, 1012), (1021, 1020, 553, 554), (1019, 1018, 551, 552), (1017, 1016, 549, 550), (1015, 1014, 547, 548), (1026, 1025, 558, 559), (1013, 1012, 545, 546), (1024, 1023, 556, 557), (1022, 1021, 554, 555), (1020, 1019, 552, 553), (1018, 1017, 550, 551), (1016, 1015, 548, 549), (875, 1026, 559), (1014, 1013, 546, 547), (1025, 1024, 557, 558), (1012, 996, 545), (1023, 1022, 555, 556), (0, 1027, 1028, 2), (2, 1028, 1029, 4), (4, 1029, 1030, 6), (6, 1030, 1031, 8), (8, 1031, 1032, 10), (10, 1032, 1033, 12), (12, 1033, 1034, 14), (14, 1034, 1035, 16), (16, 1035, 1036, 18), (18, 1036, 1037, 20), (20, 1037, 1038, 22), (22, 1038, 1039, 24), (24, 1039, 1040, 26), (26, 1040, 1041, 28), (28, 1041, 1042, 30), (30, 1042, 1043, 32), (32, 1043, 1044, 34), (34, 1044, 1045, 36), (36, 1045, 1046, 38), (38, 1046, 1047, 40), (40, 1047, 1048, 42), (42, 1048, 1049, 44), (44, 1049, 1050, 46), (46, 1050, 1051, 48), (48, 1051, 1052, 50), (50, 1052, 1053, 52), (52, 1053, 1054, 54), (54, 1054, 1055, 56), (56, 1055, 1056, 58), (58, 1056, 1057, 60), (62, 1058, 1027, 0), (60, 1057, 1058, 62), (1396, 1379, 1059, 1062), (1397, 1380, 1060, 1064), (1398, 1381, 1061, 1066), (1399, 1382, 1063, 1068), (1400, 1383, 1065, 1070), (1401, 1384, 1067, 1072), (1402, 1385, 1069, 1073), (1404, 1386, 1071, 1077), (1405, 1387, 1074, 1079), (1406, 1388, 1076, 1081), (1407, 1389, 1078, 1083), (1408, 1390, 1080, 1085), (1409, 1391, 1082, 1087), (1410, 1392, 1084, 1089), (1379, 1394, 1088, 1059), (1380, 1393, 1086, 1060), (1381, 1395, 1090, 1061), (1382, 1396, 1062, 1063), (1383, 1397, 1064, 1065), (1384, 1398, 1066, 1067), (1385, 1399, 1068, 1069), (1386, 1400, 1070, 1071), (1403, 1401, 1072, 1075), (1387, 1402, 1073, 1074), (1388, 1403, 1075, 1076), (1389, 1404, 1077, 1078), (1390, 1405, 1079, 1080), (1391, 1406, 1081, 1082), (1392, 1407, 1083, 1084), (1393, 1408, 1085, 1086), (1394, 1409, 1087, 1088), (1395, 1410, 1089, 1090), (113, 112, 1091, 1096), (102, 101, 1092, 1094), (124, 123, 1093, 1098), (104, 103, 1095, 1100), (115, 114, 1097, 1102), (126, 125, 1099, 1104), (106, 105, 1101, 1106), (117, 116, 1103, 1108), (128, 127, 1105, 1110), (108, 107, 1107, 1111), (119, 118, 1109, 1115), (110, 109, 1112, 1117), (99, 98, 1114, 1119), (121, 120, 1116, 1121), (112, 111, 1118, 1091), (101, 100, 1120, 1092), (123, 122, 1122, 1093), (103, 102, 1094, 1095), (114, 113, 1096, 1097), (125, 124, 1098, 1099), (105, 104, 1100, 1101), (116, 115, 1102, 1103), (127, 126, 1104, 1105), (107, 106, 1106, 1107), (118, 117, 1108, 1109), (64, 128, 1110, 1113), (109, 108, 1111, 1112), (98, 64, 1113, 1114), (120, 119, 1115, 1116), (111, 110, 1117, 1118), (100, 99, 1119, 1120), (122, 121, 1121, 1122), (1303, 1283, 1123, 1131), (1304, 1284, 1124, 1133), (1305, 1285, 1125, 1135), (1306, 1286, 1126, 1137), (1307, 1287, 1127, 1139), (1308, 1288, 1128, 1141), (1309, 1289, 1129, 1143), (1311, 1290, 1130, 1147), (1312, 1291, 1132, 1149), (1313, 1292, 1134, 1151), (1314, 1293, 1136, 1153), (1283, 1295, 1140, 1123), (1284, 1294, 1138, 1124), (1285, 1296, 1142, 1125), (1286, 1297, 1144, 1126), (1287, 1298, 1146, 1127), (1288, 1299, 1148, 1128), (1289, 1300, 1150, 1129), (1290, 1301, 1152, 1130), (1291, 1303, 1131, 1132), (1310, 1302, 1154, 1145), (1292, 1304, 1133, 1134), (1293, 1305, 1135, 1136), (1294, 1306, 1137, 1138), (1295, 1307, 1139, 1140), (1296, 1308, 1141, 1142), (1297, 1309, 1143, 1144), (1298, 1310, 1145, 1146), (1299, 1311, 1147, 1148), (1300, 1312, 1149, 1150), (1301, 1313, 1151, 1152), (1302, 1314, 1153, 1154), (465, 464, 1155, 1160), (454, 453, 1156, 1158), (476, 475, 1157, 1162), (456, 455, 1159, 1164), (467, 466, 1161, 1166), (478, 477, 1163, 1168), (458, 457, 1165, 1170), (469, 468, 1167, 1172), (480, 479, 1169, 1174), (460, 459, 1171, 1175), (471, 470, 1173, 1179), (462, 461, 1176, 1181), (451, 450, 1178, 1183), (473, 472, 1180, 1185), (464, 463, 1182, 1155), (453, 452, 1184, 1156), (475, 474, 1186, 1157), (455, 454, 1158, 1159), (466, 465, 1160, 1161), (477, 476, 1162, 1163), (457, 456, 1164, 1165), (468, 467, 1166, 1167), (479, 478, 1168, 1169), (459, 458, 1170, 1171), (470, 469, 1172, 1173), (417, 480, 1174, 1177), (461, 460, 1175, 1176), (450, 417, 1177, 1178), (472, 471, 1179, 1180), (463, 462, 1181, 1182), (452, 451, 1183, 1184), (474, 473, 1185, 1186), (136, 135, 1187, 1204), (147, 146, 1188, 1205), (158, 157, 1189, 1206), (138, 137, 1190, 1207), (149, 148, 1191, 1208), (160, 159, 1192, 1209), (140, 139, 1193, 1210), (151, 150, 1194, 1212), (142, 141, 1195, 1213), (131, 130, 1196, 1214), (153, 152, 1197, 1215), (144, 143, 1198, 1216), (133, 132, 1199, 1217), (155, 154, 1200, 1218), (135, 134, 1202, 1187), (146, 145, 1201, 1188), (157, 156, 1203, 1189), (137, 136, 1204, 1190), (148, 147, 1205, 1191), (159, 158, 1206, 1192), (139, 138, 1207, 1193), (150, 149, 1208, 1194), (97, 160, 1209, 1211), (141, 140, 1210, 1195), (130, 97, 1211, 1196), (152, 151, 1212, 1197), (143, 142, 1213, 1198), (132, 131, 1214, 1199), (154, 153, 1215, 1200), (145, 144, 1216, 1201), (134, 133, 1217, 1202), (156, 155, 1218, 1203), (431, 430, 1219, 1222), (420, 419, 1220, 1224), (442, 441, 1221, 1226), (433, 432, 1223, 1230), (422, 421, 1225, 1228), (444, 443, 1227, 1232), (424, 423, 1229, 1234), (435, 434, 1231, 1236), (446, 445, 1233, 1238), (426, 425, 1235, 1240), (437, 436, 1237, 1242), (448, 447, 1239, 1244), (428, 427, 1241, 1245), (439, 438, 1243, 1249), (430, 429, 1246, 1219), (419, 418, 1248, 1220), (441, 440, 1250, 1221), (432, 431, 1222, 1223), (421, 420, 1224, 1225), (443, 442, 1226, 1227), (423, 422, 1228, 1229), (434, 433, 1230, 1231), (445, 444, 1232, 1233), (425, 424, 1234, 1235), (436, 435, 1236, 1237), (447, 446, 1238, 1239), (427, 426, 1240, 1241), (438, 437, 1242, 1243), (385, 448, 1244, 1247), (429, 428, 1245, 1246), (418, 385, 1247, 1248), (440, 439, 1249, 1250), (1027, 1251, 1252, 1028), (1028, 1252, 1253, 1029), (1029, 1253, 1254, 1030), (1030, 1254, 1255, 1031), (1031, 1255, 1256, 1032), (1032, 1256, 1257, 1033), (1033, 1257, 1258, 1034), (1034, 1258, 1259, 1035), (1035, 1259, 1260, 1036), (1036, 1260, 1261, 1037), (1037, 1261, 1262, 1038), (1038, 1262, 1263, 1039), (1039, 1263, 1264, 1040), (1040, 1264, 1265, 1041), (1041, 1265, 1266, 1042), (1042, 1266, 1267, 1043), (1043, 1267, 1268, 1044), (1044, 1268, 1269, 1045), (1045, 1269, 1270, 1046), (1046, 1270, 1271, 1047), (1047, 1271, 1272, 1048), (1048, 1272, 1273, 1049), (1049, 1273, 1274, 1050), (1050, 1274, 1275, 1051), (1051, 1275, 1276, 1052), (1052, 1276, 1277, 1053), (1053, 1277, 1278, 1054), (1054, 1278, 1279, 1055), (1055, 1279, 1280, 1056), (1056, 1280, 1281, 1057), (1058, 1282, 1251, 1027), (1057, 1281, 1282, 1058), (15, 13, 1283, 1303), (37, 35, 1284, 1304), (59, 57, 1285, 1305), (31, 29, 1286, 1306), (9, 7, 1287, 1307), (53, 51, 1288, 1308), (25, 23, 1289, 1309), (47, 45, 1290, 1311), (19, 17, 1291, 1312), (41, 39, 1292, 1313), (63, 61, 1293, 1314), (13, 11, 1295, 1283), (35, 33, 1294, 1284), (57, 55, 1296, 1285), (29, 27, 1297, 1286), (7, 5, 1298, 1287), (51, 49, 1299, 1288), (23, 21, 1300, 1289), (45, 43, 1301, 1290), (17, 15, 1303, 1291), (3, 1, 1302, 1310), (39, 37, 1304, 1292), (61, 59, 1305, 1293), (33, 31, 1306, 1294), (11, 9, 1307, 1295), (55, 53, 1308, 1296), (27, 25, 1309, 1297), (5, 3, 1310, 1298), (49, 47, 1311, 1299), (21, 19, 1312, 1300), (43, 41, 1313, 1301), (1, 63, 1314, 1302), (1251, 1315, 1316, 1252), (1252, 1316, 1317, 1253), (1253, 1317, 1318, 1254), (1254, 1318, 1319, 1255), (1255, 1319, 1320, 1256), (1256, 1320, 1321, 1257), (1257, 1321, 1322, 1258), (1258, 1322, 1323, 1259), (1259, 1323, 1324, 1260), (1260, 1324, 1325, 1261), (1261, 1325, 1326, 1262), (1262, 1326, 1327, 1263), (1263, 1327, 1328, 1264), (1264, 1328, 1329, 1265), (1265, 1329, 1330, 1266), (1266, 1330, 1331, 1267), (1267, 1331, 1332, 1268), (1268, 1332, 1333, 1269), (1269, 1333, 1334, 1270), (1270, 1334, 1335, 1271), (1271, 1335, 1336, 1272), (1272, 1336, 1337, 1273), (1273, 1337, 1338, 1274), (1274, 1338, 1339, 1275), (1275, 1339, 1340, 1276), (1276, 1340, 1341, 1277), (1277, 1341, 1342, 1278), (1278, 1342, 1343, 1279), (1279, 1343, 1344, 1280), (1280, 1344, 1345, 1281), (1282, 1346, 1315, 1251), (1281, 1345, 1346, 1282), (170, 169, 1347, 1350), (181, 180, 1348, 1352), (192, 191, 1349, 1354), (172, 171, 1351, 1355), (183, 182, 1353, 1359), (174, 173, 1356, 1361), (163, 162, 1358, 1363), (185, 184, 1360, 1365), (176, 175, 1362, 1367), (165, 164, 1364, 1369), (187, 186, 1366, 1371), (167, 166, 1370, 1373), (178, 177, 1368, 1375), (189, 188, 1372, 1377), (169, 168, 1374, 1347), (180, 179, 1376, 1348), (191, 190, 1378, 1349), (171, 170, 1350, 1351), (182, 181, 1352, 1353), (129, 192, 1354, 1357), (173, 172, 1355, 1356), (162, 129, 1357, 1358), (184, 183, 1359, 1360), (175, 174, 1361, 1362), (164, 163, 1363, 1364), (186, 185, 1365, 1366), (177, 176, 1367, 1368), (166, 165, 1369, 1370), (188, 187, 1371, 1372), (168, 167, 1373, 1374), (179, 178, 1375, 1376), (190, 189, 1377, 1378), (1204, 1187, 1379, 1396), (1205, 1188, 1380, 1397), (1206, 1189, 1381, 1398), (1207, 1190, 1382, 1399), (1208, 1191, 1383, 1400), (1209, 1192, 1384, 1401), (1210, 1193, 1385, 1402), (1212, 1194, 1386, 1404), (1213, 1195, 1387, 1405), (1214, 1196, 1388, 1406), (1215, 1197, 1389, 1407), (1216, 1198, 1390, 1408), (1217, 1199, 1391, 1409), (1218, 1200, 1392, 1410), (1187, 1202, 1394, 1379), (1188, 1201, 1393, 1380), (1189, 1203, 1395, 1381), (1190, 1204, 1396, 1382), (1191, 1205, 1397, 1383), (1192, 1206, 1398, 1384), (1193, 1207, 1399, 1385), (1194, 1208, 1400, 1386), (1211, 1209, 1401, 1403), (1195, 1210, 1402, 1387), (1196, 1211, 1403, 1388), (1197, 1212, 1404, 1389), (1198, 1213, 1405, 1390), (1199, 1214, 1406, 1391), (1200, 1215, 1407, 1392), (1201, 1216, 1408, 1393), (1202, 1217, 1409, 1394), (1203, 1218, 1410, 1395), (1160, 1155, 1426, 1412), (1158, 1156, 1427, 1411), (1162, 1157, 1428, 1413), (1164, 1159, 1429, 1414), (1166, 1161, 1430, 1415), (1168, 1163, 1431, 1416), (1170, 1165, 1432, 1417), (1172, 1167, 1433, 1418), (1174, 1169, 1434, 1419), (1175, 1171, 1435, 1420), (1179, 1173, 1436, 1422), (1181, 1176, 1437, 1423), (1183, 1178, 1438, 1424), (1185, 1180, 1439, 1425), (1155, 1182, 1440, 1426), (1156, 1184, 1441, 1427), (1157, 1186, 1442, 1428), (1159, 1158, 1411, 1429), (1161, 1160, 1412, 1430), (1163, 1162, 1413, 1431), (1165, 1164, 1414, 1432), (1167, 1166, 1415, 1433), (1169, 1168, 1416, 1434), (1171, 1170, 1417, 1435), (1173, 1172, 1418, 1436), (1177, 1174, 1419, 1421), (1176, 1175, 1420, 1437), (1178, 1177, 1421, 1438), (1180, 1179, 1422, 1439), (1182, 1181, 1423, 1440), (1184, 1183, 1424, 1441), (1186, 1185, 1425, 1442), (488, 487, 1443, 1446), (499, 498, 1444, 1448), (510, 509, 1445, 1450), (490, 489, 1447, 1452), (501, 500, 1449, 1454), (512, 511, 1451, 1456), (492, 491, 1453, 1457), (503, 502, 1455, 1461), (494, 493, 1458, 1463), (483, 482, 1460, 1465), (505, 504, 1462, 1467), (496, 495, 1464, 1469), (485, 484, 1466, 1471), (507, 506, 1468, 1473), (487, 486, 1472, 1443), (498, 497, 1470, 1444), (509, 508, 1474, 1445), (489, 488, 1446, 1447), (500, 499, 1448, 1449), (511, 510, 1450, 1451), (491, 490, 1452, 1453), (502, 501, 1454, 1455), (449, 512, 1456, 1459), (493, 492, 1457, 1458), (482, 449, 1459, 1460), (504, 503, 1461, 1462), (495, 494, 1463, 1464), (484, 483, 1465, 1466), (506, 505, 1467, 1468), (497, 496, 1469, 1470), (486, 485, 1471, 1472), (508, 507, 1473, 1474)])
me_cylinder.materials.append(mat_material)
me_cylinder.use_remesh_preserve_volume = False
me_cylinder.use_remesh_preserve_attributes = False
me_cylinder.use_mirror_vertex_groups = False
me_cylinder.update()

# ---- objects
ob_cylinder = bpy.data.objects.new('Cylinder', me_cylinder)
ob_lamp = bpy.data.objects.new('Lamp', light_lamp)
ob_camera = bpy.data.objects.new('Camera', cam_camera)

# ---- transforms, parenting, visibility, modifiers, constraints
ob_cylinder.location = (0.0, 0.0, 0.5089)
ob_cylinder.scale = (0.503, 0.503, 0.503)
ob_cylinder.lineart.crease_threshold = 0.0
_m = ob_cylinder.modifiers.new('Subsurf', 'SUBSURF')
_m.uv_smooth = 'PRESERVE_CORNERS'
_m.quality = 0
_m.levels = 0
_m.render_levels = 0
_m.show_only_control_edges = False
ob_lamp.location = (4.076, 1.005, 5.904)
ob_lamp.rotation_euler = (0.6503, 0.05522, 1.866)
ob_lamp.lock_rotations_4d = False
ob_lamp.empty_display_type = 'ARROWS'
ob_lamp.color = (0.0, 0.0, 0.0, 0.0)
ob_lamp.lineart.crease_threshold = 0.0
ob_camera.location = (7.481, -6.508, 5.344)
ob_camera.rotation_euler = (1.109, 0.01082, 0.8149)
ob_camera.lock_rotations_4d = False
ob_camera.empty_display_type = 'ARROWS'
ob_camera.color = (0.0, 0.0, 0.0, 0.0)
ob_camera.display_type = 'WIRE'
ob_camera.lineart.crease_threshold = 0.0

# ---- collection membership
col_collection_1.objects.link(ob_cylinder)
col_collection_1.objects.link(ob_lamp)
col_collection_1.objects.link(ob_camera)

# ---- scene / render settings (as saved in the file)
scene.camera = ob_camera
scene.frame_start = 1; scene.frame_end = 250; scene.frame_set(1)
scene.render.engine = 'CYCLES'
scene.render.image_settings.compression = 90
scene.render.resolution_percentage = 50
scene.render.dither_intensity = 0.0
scene.cycles.use_denoising = False
scene.cycles.samples = 10
scene.cycles.sampling_pattern = 'TABULATED_SOBOL'
scene.cycles.light_sampling_threshold = 0.0
scene.cycles.use_adaptive_sampling = False
scene.cycles.use_light_tree = False
scene.cycles.blur_glossy = 0.0
scene.cycles.volume_bounces = 1
scene.cycles.pixel_filter_type = 'GAUSSIAN'
scene.cycles.sample_clamp_indirect = 0.0
scene.view_settings.view_transform = 'Standard'
bpy.context.view_layer.update()
